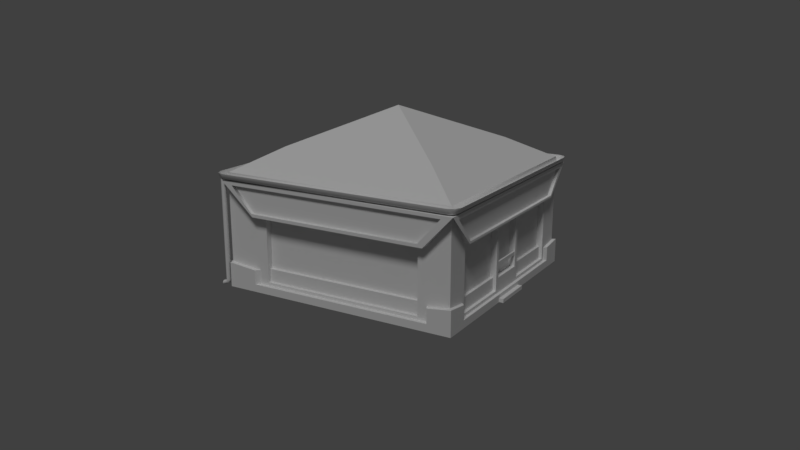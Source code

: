 # Source: Store.blend  (saved by Blender 2.79.0; exported with 4.5.12 LTS)
import bpy
from mathutils import Matrix  # noqa: F401  (used for matrix-valued properties, if any)

bpy.ops.wm.read_factory_settings(use_empty=True)
scene = bpy.context.scene
scene.name = 'Scene'

# ---- collections
col_collection_1 = bpy.data.collections.new('Collection 1'); scene.collection.children.link(col_collection_1)

# ---- materials (node trees are filled in below, after node groups)
mat_matstore1 = bpy.data.materials.new('MATStore1')
mat_matstore1.alpha_threshold = 0.0
mat_matstore1.use_transparent_shadow = False
mat_matstore1.roughness = 0.5

# ---- node groups
ng_auto_smooth = bpy.data.node_groups.new('Auto Smooth', 'GeometryNodeTree')
_s = ng_auto_smooth.interface.new_socket(name='Geometry', in_out='OUTPUT', socket_type='NodeSocketGeometry')
_s = ng_auto_smooth.interface.new_socket(name='Geometry', in_out='INPUT', socket_type='NodeSocketGeometry')
_s = ng_auto_smooth.interface.new_socket(name='Angle', in_out='INPUT', socket_type='NodeSocketFloat')
_s.subtype = 'ANGLE'
_s.min_value = 0.0
_s.max_value = 3.142
ng_auto_smooth.is_modifier = True
_N = ng_auto_smooth.nodes; _L = ng_auto_smooth.links
n0 = _N.new('NodeGroupOutput'); n0.name = 'Group Output'; n0.location = (480, -100)
n1 = _N.new('NodeGroupInput'); n1.name = 'Group Input'; n1.location = (-420, -300)
n2 = _N.new('NodeGroupInput'); n2.name = 'Group Input.001'; n2.location = (-60, -100)
n3 = _N.new('GeometryNodeSetShadeSmooth'); n3.name = 'Set Shade Smooth'; n3.location = (120, -100)
n3.domain = 'EDGE'
n4 = _N.new('GeometryNodeSetShadeSmooth'); n4.name = 'Set Shade Smooth.001'; n4.location = (300, -100)
n5 = _N.new('GeometryNodeInputMeshEdgeAngle'); n5.name = 'Edge Angle'; n5.location = (-420, -220)
n6 = _N.new('GeometryNodeInputEdgeSmooth'); n6.name = 'Is Edge Smooth'; n6.location = (-60, -160)
n7 = _N.new('GeometryNodeInputShadeSmooth'); n7.name = 'Is Face Smooth'; n7.location = (-240, -340)
n8 = _N.new('FunctionNodeBooleanMath'); n8.name = 'Boolean Math'; n8.location = (-60, -220)
n9 = _N.new('FunctionNodeCompare'); n9.name = 'Compare'; n9.location = (-240, -180)
n9.operation = 'LESS_EQUAL'
_L.new(n5.outputs[0], n9.inputs[0])
_L.new(n4.outputs[0], n0.inputs[0])
_L.new(n1.outputs[1], n9.inputs[1])
_L.new(n9.outputs[0], n8.inputs[0])
_L.new(n7.outputs[0], n8.inputs[1])
_L.new(n2.outputs[0], n3.inputs[0])
_L.new(n6.outputs[0], n3.inputs[1])
_L.new(n3.outputs[0], n4.inputs[0])
_L.new(n8.outputs[0], n3.inputs[2])
n0.is_active_output = True

# ---- material node trees

# ---- world
world_world = bpy.data.worlds.new('World'); scene.world = world_world
world_world.color = (0.051, 0.051, 0.051)
world_world.use_sun_shadow = False
world_world.sun_shadow_jitter_overblur = 0.0
world_world.cycles.sampling_method = 'MANUAL'

# ---- cameras
cam_camera = bpy.data.cameras.new('Camera')
cam_camera.clip_end = 100.0
cam_camera.lens = 35.0
cam_camera.sensor_width = 32.0
cam_camera.sensor_height = 18.0
cam_camera.ortho_scale = 7.314
cam_camera.dof.focus_distance = 0.0
cam_camera.dof.aperture_fstop = 128.0

# ---- lights
light_lamp = bpy.data.lights.new('Lamp', 'SUN')
light_lamp.transmission_factor = 0.0
light_lamp.cutoff_distance = 30.0
light_lamp.angle = 0.1993
light_lamp.energy = 1.0
light_lamp.shadow_buffer_clip_start = 1.001
light_lamp.shadow_soft_size = 0.1
light_lamp.shadow_cascade_max_distance = 1000.0

# ---- meshes
me_cube_008 = bpy.data.meshes.new('Cube.008')
me_cube_008.from_pydata([(3.91, 4.609, 2.01), (3.91, -2.878, -1.342), (3.91, -2.878, 2.01), (-3.204, 4.609, 2.01), (-3.204, -2.878, -1.342), (-3.204, -2.878, 2.01), (3.199, 4.609, -1.104), (3.199, 4.609, 1.047), (-2.493, 4.609, 1.047), (-2.493, 4.609, -1.104), (3.91, 3.897, -1.104), (3.91, 3.897, 1.047), (3.91, -1.794, 1.047), (3.91, -1.794, -1.104), (-3.204, -1.794, 1.047), (-3.204, -1.794, -1.104), (-3.204, 3.897, 1.047), (-3.204, 3.897, -1.104), (3.91, -1.794, -0.659), (3.91, 3.897, -0.659), (-2.493, 4.609, -0.659), (3.199, 4.609, -0.659), (-3.204, 4.609, -0.5692), (-3.204, -2.878, -0.5692), (3.91, -2.878, -0.5692), (3.91, 4.609, -0.5692), (-0.2919, 4.609, 1.047), (0.9982, 4.609, 1.047), (0.9982, 4.609, -1.104), (-0.2919, 4.609, -1.104), (-0.2274, 4.609, 0.9492), (0.9337, 4.609, 0.9492), (0.9337, 4.609, -0.6283), (-0.2274, 4.609, -0.6283), (3.104, 4.609, -1.006), (3.104, 4.609, 0.9492), (1.063, 4.609, 0.9492), (1.063, 4.609, -1.006), (-2.398, 4.609, 0.9492), (-2.398, 4.609, -1.006), (-0.3564, 4.609, -1.006), (-0.3564, 4.609, 0.9492), (3.91, 3.613, -1.006), (3.91, 3.613, 0.9492), (3.91, -1.51, 0.9492), (3.91, -1.51, -1.006), (-3.204, -1.51, 0.9492), (-3.204, -1.51, -1.006), (-3.204, 3.613, 0.9492), (-3.204, 3.613, -1.006), (-3.004, -1.51, 0.9492), (-3.004, 3.613, 0.9492), (-2.398, 4.409, 0.9492), (-0.3564, 4.409, 0.9492), (-0.2274, 4.409, 0.9492), (0.9337, 4.409, 0.9492), (0.9337, 4.409, -0.6283), (-0.2274, 4.409, -0.6283), (3.104, 4.409, 0.9492), (1.063, 4.409, 0.9492), (3.71, 3.613, 0.9492), (3.71, -1.51, 0.9492), (-3.204, -1.794, -0.659), (-3.204, 3.897, -0.659), (3.104, 4.609, -0.6015), (-0.2919, 4.609, -0.6104), (-2.398, 4.609, -0.6015), (-0.3564, 4.609, -0.5925), (3.91, 3.613, -0.6015), (3.91, -1.51, -0.6015), (-3.204, -1.51, -0.6015), (-3.204, 3.613, -0.6015), (-3.004, -1.51, -0.6015), (-3.004, 3.613, -0.6015), (-2.398, 4.409, -0.6015), (-0.3564, 4.409, -0.6015), (0.9982, 4.609, -0.6104), (1.063, 4.609, -0.5925), (3.104, 4.409, -0.6015), (1.063, 4.409, -0.6015), (3.71, 3.613, -0.6015), (3.71, -1.51, -0.6015), (1.063, 4.509, 0.9492), (1.063, 4.509, -1.006), (3.104, 4.509, 0.9492), (3.104, 4.509, -1.006), (3.104, 4.509, -0.6015), (1.063, 4.509, -0.6015), (-2.398, 4.509, -1.006), (-0.3564, 4.509, -1.006), (-0.3564, 4.509, 0.9492), (-2.398, 4.509, 0.9492), (-0.3564, 4.509, -0.6015), (-2.398, 4.509, -0.6015), (3.81, -1.51, -1.006), (3.81, -1.51, 0.9492), (3.81, 3.613, 0.9492), (3.81, 3.613, -1.006), (3.81, 3.613, -0.6015), (3.81, -1.51, -0.6015), (-3.104, -1.51, -1.006), (-3.104, 3.613, -1.006), (-3.104, 3.613, 0.9492), (-3.104, -1.51, 0.9492), (-3.104, -1.51, -0.6015), (-3.104, 3.613, -0.6015), (4.19, 4.795, 2.01), (4.19, -2.878, 2.01), (-3.483, -2.878, 2.01), (-3.483, 4.795, 2.01), (1.049, 4.795, 1.047), (3.199, 4.795, 1.047), (-2.493, 4.795, 1.047), (4.19, 3.897, 1.047), (4.19, -1.794, 1.047), (-3.483, -1.794, 1.047), (-3.483, 3.897, 1.047), (-0.3425, 4.795, 1.047), (0.9097, 4.795, 1.112), (3.162, 4.795, 1.112), (3.865, 4.795, 1.882), (-2.456, 4.795, 1.112), (-3.158, 4.795, 1.882), (-0.2034, 4.795, 1.112), (4.19, 4.437, 1.914), (4.19, -2.52, 1.914), (4.19, 3.741, 1.144), (4.19, -1.824, 1.144), (-3.483, -2.52, 1.914), (-3.483, 4.437, 1.914), (-3.483, -1.824, 1.144), (-3.483, 3.741, 1.144), (0.9097, 4.695, 1.112), (3.162, 4.695, 1.112), (3.865, 4.695, 1.882), (-2.456, 4.695, 1.112), (-3.158, 4.695, 1.882), (-0.2034, 4.695, 1.112), (-3.383, -2.52, 1.914), (-3.383, 4.437, 1.914), (-3.383, -1.824, 1.144), (-3.383, 3.741, 1.144), (4.09, 4.437, 1.914), (4.09, -2.52, 1.914), (4.09, 3.741, 1.144), (4.09, -1.824, 1.144), (3.91, 0.8654, 2.01), (-3.204, 0.8654, 2.01), (0.3531, -2.878, 2.01), (0.3531, 4.609, 2.01), (0.4259, 4.795, 2.01), (0.5006, 4.795, 1.882), (0.4615, 4.695, 1.882), (0.2804, 4.795, 2.01), (0.2057, 4.795, 1.882), (0.2448, 4.695, 1.882), (3.91, -1.006, 2.01), (-3.204, 2.737, 2.01), (-1.425, -2.878, 2.01), (2.132, 4.609, 2.01), (3.91, 2.737, 2.01), (-3.204, -1.006, 2.01), (2.132, -2.878, 2.01), (-1.425, 4.609, 2.01), (3.91, -1.006, 2.207), (3.91, -2.878, 2.207), (-3.204, 2.737, 2.207), (-3.204, 4.609, 2.207), (-1.425, -2.878, 2.207), (-3.204, -2.878, 2.207), (2.132, 4.609, 2.207), (3.91, 4.609, 2.207), (3.91, 2.737, 2.207), (3.91, 0.8654, 2.207), (-3.204, -1.006, 2.207), (-3.204, 0.8654, 2.207), (2.132, -2.878, 2.207), (0.3531, -2.878, 2.207), (-1.425, 4.609, 2.207), (0.3531, 4.609, 2.207), (2.718, 3.354, 2.919), (0.3531, 3.354, 2.919), (0.3531, -1.629, 2.916), (2.723, -1.629, 2.916), (-2.017, 0.8654, 2.916), (-2.017, -1.629, 2.916), (-2.011, 3.354, 2.919), (2.723, 0.8654, 2.916), (0.3531, 0.8654, 4.046), (4.212, -2.878, 2.22), (4.17, -2.878, 2.079), (4.068, -2.878, 2.021), (3.967, -2.878, 2.079), (3.925, -2.878, 2.22), (4.212, 4.609, 2.22), (4.17, 4.609, 2.079), (4.068, 4.609, 2.021), (3.967, 4.609, 2.079), (3.925, 4.609, 2.22), (4.128, 4.812, 2.22), (4.098, 4.782, 2.079), (4.026, 4.711, 2.021), (3.954, 4.639, 2.079), (3.925, 4.896, 2.22), (3.925, 4.854, 2.079), (3.925, 4.753, 2.021), (3.925, 4.651, 2.079), (-3.204, 4.896, 2.22), (-3.204, 4.854, 2.079), (-3.204, 4.753, 2.021), (-3.204, 4.651, 2.079), (-3.407, 4.812, 2.22), (-3.378, 4.782, 2.079), (-3.306, 4.711, 2.021), (-3.234, 4.639, 2.079), (-3.492, 4.609, 2.22), (-3.45, 4.609, 2.079), (-3.348, 4.609, 2.021), (-3.246, 4.609, 2.079), (-3.204, 4.609, 2.22), (-3.492, -2.878, 2.22), (-3.45, -2.878, 2.079), (-3.348, -2.878, 2.021), (-3.246, -2.878, 2.079), (4.128, -3.081, 2.22), (4.098, -3.052, 2.079), (4.026, -2.98, 2.021), (3.954, -2.908, 2.079), (3.925, -3.166, 2.22), (3.925, -3.124, 2.079), (3.925, -3.022, 2.021), (3.925, -2.92, 2.079), (-3.407, -3.081, 2.22), (-3.378, -3.052, 2.079), (-3.306, -2.98, 2.021), (-3.234, -2.908, 2.079), (-3.204, -3.166, 2.22), (-3.204, -3.124, 2.079), (-3.204, -3.022, 2.021), (-3.204, -2.92, 2.079), (-3.204, -2.878, 2.22), (-3.315, -3.057, 2.064), (4.026, -3.057, 2.064), (4.08, -3.034, 2.064), (4.102, -2.981, 2.064), (4.08, -2.928, 2.021), (4.026, -2.906, 2.021), (3.973, -2.928, 2.021), (3.951, -2.981, 2.021), (3.973, -3.034, 2.021), (4.08, -3.034, -1.143), (4.026, -3.057, -1.143), (4.102, -2.981, -1.143), (4.08, -2.928, -1.143), (4.026, -2.906, -1.143), (3.973, -2.928, -1.143), (3.951, -2.981, -1.143), (3.973, -3.034, -1.143), (-3.261, -3.034, 2.021), (-3.239, -2.981, 2.021), (-3.261, -2.928, 2.021), (-3.315, -2.906, 2.021), (-3.368, -2.928, 2.021), (-3.39, -2.981, 2.064), (-3.368, -3.034, 2.064), (-3.261, -3.034, -1.143), (-3.315, -3.057, -1.143), (4.08, -3.057, -1.165), (-3.239, -2.981, -1.143), (-3.261, -2.928, -1.143), (-3.315, -2.906, -1.143), (-3.368, -2.928, -1.143), (-3.39, -2.981, -1.143), (-3.368, -3.034, -1.143), (4.08, -3.041, -1.158), (4.026, -3.178, -1.19), (4.102, -3.003, -1.196), (4.08, -2.965, -1.234), (4.026, -2.95, -1.249), (3.973, -2.965, -1.234), (3.951, -3.003, -1.196), (3.973, -3.041, -1.158), (-3.261, -3.041, -1.158), (4.08, -3.178, -1.212), (-3.239, -3.003, -1.196), (-3.261, -2.965, -1.234), (-3.315, -2.95, -1.249), (-3.368, -2.965, -1.234), (-3.39, -3.003, -1.196), (-3.368, -3.041, -1.158), (4.102, -3.057, -1.218), (4.08, -3.057, -1.271), (4.026, -3.057, -1.293), (3.973, -3.057, -1.271), (3.951, -3.057, -1.218), (3.973, -3.057, -1.165), (-3.261, -3.057, -1.165), (-3.239, -3.057, -1.218), (-3.261, -3.057, -1.271), (-3.315, -3.057, -1.293), (-3.368, -3.057, -1.271), (-3.39, -3.057, -1.218), (-3.368, -3.057, -1.165), (4.102, -3.178, -1.265), (4.08, -3.178, -1.319), (4.026, -3.178, -1.341), (3.973, -3.178, -1.319), (3.951, -3.178, -1.265), (3.973, -3.178, -1.212), (-3.261, -3.178, -1.212), (-3.315, -3.178, -1.19), (-3.239, -3.178, -1.265), (-3.261, -3.178, -1.319), (-3.315, -3.178, -1.341), (-3.368, -3.178, -1.319), (-3.39, -3.178, -1.265), (-3.368, -3.178, -1.212), (-0.2274, 4.599, -0.1457), (-0.2274, 4.599, -0.257), (0.9337, 4.599, -0.1457), (0.9337, 4.599, -0.257), (-0.2274, 4.549, -0.1457), (-0.2274, 4.549, -0.257), (0.9337, 4.549, -0.1457), (0.9337, 4.549, -0.257), (4.039, -2.878, -0.5692), (4.039, -2.878, -1.342), (4.039, 4.705, -1.342), (4.039, 3.968, -1.104), (4.039, 3.968, -0.659), (-3.333, -2.878, -0.5692), (-3.333, -2.878, -1.342), (3.302, 4.705, -1.104), (3.302, 4.705, -0.659), (-3.333, 4.705, -0.5692), (-3.333, 4.705, -1.342), (4.039, 4.705, -0.5692), (-2.595, 4.705, -0.659), (-2.595, 4.705, -1.104), (-0.3152, 4.705, -1.104), (4.039, -1.929, -0.659), (4.039, -1.929, -1.104), (-3.333, -1.929, -0.659), (-3.333, -1.929, -1.104), (-3.333, 3.968, -0.659), (-3.333, 3.968, -1.104), (1.021, 4.705, -1.104), (3.91, -2.95, -0.5692), (3.91, -2.95, -1.342), (-3.204, -2.95, -0.5692), (-3.204, -2.95, -1.342), (-0.6346, -2.955, -1.342), (-0.6346, -2.955, -0.2734), (-0.6346, -3.915, -1.342), (-0.6346, -3.915, -0.8032), (-1.74, -2.955, -1.342), (-1.74, -2.955, -0.2734), (-1.74, -3.915, -1.342), (-1.74, -3.915, -0.8032), (-0.6346, -3.243, -0.2734), (-0.6346, -3.243, -1.342), (-1.74, -3.243, -0.2734), (-1.74, -3.243, -1.342), (-0.6887, -3.31, -0.3264), (-0.6887, -3.848, -0.7502), (-1.685, -3.848, -0.7502), (-1.685, -3.31, -0.3264), (-0.7373, -3.345, -0.3357), (-0.7373, -3.83, -0.7182), (-1.637, -3.83, -0.7182), (-1.637, -3.345, -0.3357), (-0.6899, -3.962, -0.8301), (-0.6899, -3.962, -1.315), (-1.684, -3.962, -0.8301), (-1.684, -3.962, -1.315), (-0.6042, -2.993, -1.296), (-0.6042, -2.993, -0.3335), (-0.6042, -3.253, -0.3335), (-0.6042, -3.857, -0.8103), (-0.6042, -3.857, -1.296), (-0.6042, -3.253, -1.296), (-1.77, -3.857, -0.8103), (-1.77, -3.857, -1.296), (-1.77, -3.253, -0.3335), (-1.77, -2.993, -0.3335), (-1.77, -2.993, -1.296), (-1.77, -3.253, -1.296), (-1.058, -3.78, -0.6789), (-1.058, -3.818, -0.7087), (-1.316, -3.818, -0.7087), (-1.316, -3.78, -0.6789), (-1.058, -3.819, -0.6295), (-1.058, -3.857, -0.6594), (-1.316, -3.857, -0.6594), (-1.316, -3.819, -0.6295), (-1.084, -3.803, -0.6889), (-1.29, -3.803, -0.6889), (-1.084, -3.834, -0.6494), (-1.29, -3.834, -0.6494), (-1.883, -2.955, -1.342), (-1.883, -2.955, -0.2734), (-1.883, -3.915, -1.342), (-1.883, -3.915, -0.8032), (-2.988, -2.955, -1.342), (-2.988, -2.955, -0.2734), (-2.988, -3.915, -1.342), (-2.988, -3.915, -0.8032), (-1.883, -3.243, -0.2734), (-1.883, -3.243, -1.342), (-2.988, -3.243, -0.2734), (-2.988, -3.243, -1.342), (-1.938, -3.31, -0.3264), (-1.938, -3.848, -0.7502), (-2.934, -3.848, -0.7502), (-2.934, -3.31, -0.3264), (-1.986, -3.345, -0.3357), (-1.986, -3.83, -0.7182), (-2.886, -3.83, -0.7182), (-2.886, -3.345, -0.3357), (-1.939, -3.962, -0.8301), (-1.939, -3.962, -1.315), (-2.933, -3.962, -0.8301), (-2.933, -3.962, -1.315), (-1.853, -2.993, -1.296), (-1.853, -2.993, -0.3335), (-1.853, -3.253, -0.3335), (-1.853, -3.857, -0.8103), (-1.853, -3.857, -1.296), (-1.853, -3.253, -1.296), (-3.019, -3.857, -0.8103), (-3.019, -3.857, -1.296), (-3.019, -3.253, -0.3335), (-3.019, -2.993, -0.3335), (-3.019, -2.993, -1.296), (-3.019, -3.253, -1.296), (-2.307, -3.78, -0.6789), (-2.307, -3.818, -0.7087), (-2.565, -3.818, -0.7087), (-2.565, -3.78, -0.6789), (-2.307, -3.819, -0.6295), (-2.307, -3.857, -0.6594), (-2.565, -3.857, -0.6594), (-2.565, -3.819, -0.6295), (-2.333, -3.803, -0.6889), (-2.539, -3.803, -0.6889), (-2.333, -3.834, -0.6494), (-2.539, -3.834, -0.6494), (0.3077, -3.34, -1.379), (0.5755, -2.889, 0.8298), (0.3077, -3.37, -1.373), (0.5755, -2.919, 0.8359), (-0.009873, -3.332, -1.342), (0.258, -2.882, 0.8668), (-0.009873, -3.362, -1.336), (0.258, -2.911, 0.8729), (0.9914, -3.34, -1.389), (0.9809, -2.889, 0.836), (0.9907, -3.37, -1.383), (0.9801, -2.919, 0.8421), (0.6718, -3.332, -1.392), (0.6612, -2.882, 0.833), (0.671, -3.362, -1.386), (0.6605, -2.911, 0.839), (-0.0114, -3.34, -1.349), (-0.02195, -2.889, 0.33), (-0.01215, -3.37, -1.345), (-0.02271, -2.919, 0.3346), (-0.331, -3.332, -1.351), (-0.3416, -2.882, 0.3277), (-0.3318, -3.362, -1.347), (-0.3424, -2.911, 0.3323), (1.253, -3.515, -1.368), (-0.4859, -3.525, -1.365), (1.256, -3.514, -1.338), (-0.4825, -3.525, -1.335), (1.253, -3.834, -1.365), (-0.4857, -3.845, -1.361), (1.256, -3.834, -1.335), (-0.4823, -3.845, -1.331), (1.074, -3.674, -1.328), (-0.232, -3.374, -1.325), (1.076, -3.675, -1.298), (-0.2294, -3.374, -1.295), (0.9998, -3.985, -1.325), (-0.3059, -3.685, -1.321), (1.002, -3.986, -1.295), (-0.3033, -3.685, -1.291), (2.871, -3.461, -1.368), (1.173, -3.085, -1.365), (2.874, -3.462, -1.338), (1.177, -3.085, -1.335), (2.8, -3.773, -1.365), (1.102, -3.397, -1.361), (2.803, -3.773, -1.335), (1.106, -3.397, -1.331), (2.005, -3.281, -1.339), (0.6782, -3.463, -1.284), (2.008, -3.281, -1.309), (0.6819, -3.462, -1.254), (2.046, -3.598, -1.337), (0.7193, -3.78, -1.282), (2.05, -3.598, -1.307), (0.723, -3.779, -1.252), (1.021, 4.705, -1.342), (-0.3152, 4.705, -1.342), (-0.3152, 4.839, -1.223), (1.021, 4.705, -1.223), (1.021, 4.839, -1.342), (-0.3152, 4.705, -1.223), (1.021, 4.839, -1.223), (-0.3152, 4.839, -1.342), (3.91, 4.609, -0.5692), (3.91, 4.609, -0.5692), (3.91, 4.609, -0.5692), (3.91, 4.609, 2.01), (3.91, 4.609, 2.01), (3.91, 4.609, 2.01), (3.91, 4.609, 2.01), (3.91, 4.609, 2.01), (3.91, 4.609, 2.01), (3.91, -1.006, 2.01), (3.91, -2.878, 2.01), (3.91, -2.878, 2.01), (3.91, -2.878, 2.01), (3.91, -2.878, 2.01), (3.91, -2.878, -0.5692), (3.91, -2.878, -0.5692), (3.91, -2.878, -0.5692), (3.91, -2.878, -0.5692), (3.91, -2.878, -0.5692), (3.91, -2.878, -1.342), (3.91, 3.897, -1.104), (3.91, 3.897, -1.104), (3.91, 3.897, -0.659), (3.91, 3.897, -0.659), (-3.204, -2.878, -0.5692), (-3.204, -2.878, -0.5692), (-3.204, -2.878, -0.5692), (-3.204, -2.878, -0.5692), (-3.204, -2.878, -0.5692), (-3.204, -2.878, -1.342), (3.199, 4.609, -1.104), (3.199, 4.609, -1.104), (3.199, 4.609, -0.659), (3.199, 4.609, -0.659), (-3.204, 2.737, 2.01), (-3.204, 4.609, 2.01), (-3.204, 4.609, 2.01), (-3.204, 4.609, 2.01), (-3.204, 4.609, 2.01), (-3.204, 4.609, 2.01), (-3.204, 4.609, 2.01), (-3.204, 4.609, 2.01), (-3.204, -2.878, 2.01), (-3.204, -2.878, 2.01), (-3.204, -2.878, 2.01), (-3.204, -2.878, 2.01), (3.302, 4.705, -1.104), (3.302, 4.705, -1.104), (-2.493, 4.609, -0.659), (-2.493, 4.609, -0.659), (-2.493, 4.609, -1.104), (-2.493, 4.609, -1.104), (0.9982, 4.609, 1.047), (3.199, 4.609, 1.047), (-0.2919, 4.609, -1.104), (-2.493, 4.609, 1.047), (-3.333, -2.878, -0.5692), (-3.333, -2.878, -0.5692), (-3.204, -1.794, -0.659), (-3.204, -1.794, -0.659), (-3.333, -1.929, -0.659), (-3.333, -1.929, -0.659), (3.91, 3.897, 1.047), (3.91, -1.794, 1.047), (3.91, -1.794, -0.659), (3.91, -1.794, -0.659), (3.91, -1.794, -1.104), (3.91, -1.794, -1.104), (-3.333, -1.929, -1.104), (-3.333, -1.929, -1.104), (-3.204, -1.794, -1.104), (-3.204, -1.794, -1.104), (-3.204, 3.897, -1.104), (-3.204, 3.897, -1.104), (-3.333, 3.968, -1.104), (-3.333, 3.968, -1.104), (-3.204, -1.794, 1.047), (-3.204, 3.897, 1.047), (-3.204, 3.897, -0.659), (-3.204, 3.897, -0.659), (4.039, 3.968, -1.104), (4.039, 3.968, -1.104), (4.039, -1.929, -1.104), (4.039, -1.929, -1.104), (-1.425, -2.878, 2.01), (-3.204, 4.609, -0.5692), (-3.204, 4.609, -0.5692), (-3.204, 4.609, -0.5692), (2.132, 4.609, 2.01), (-0.2919, 4.609, 1.047), (0.9982, 4.609, -1.104), (-2.398, 4.609, 0.9492), (-2.398, 4.609, 0.9492), (-2.398, 4.609, -0.6015), (3.104, 4.609, -1.006), (3.104, 4.609, -1.006), (3.104, 4.609, -0.6015), (-0.3564, 4.609, 0.9492), (-0.3564, 4.609, 0.9492), (-0.3564, 4.609, -0.5925), (-0.2274, 4.609, 0.9492), (-0.2274, 4.609, 0.9492), (0.9337, 4.609, 0.9492), (0.9337, 4.609, 0.9492), (0.9337, 4.609, -0.6283), (0.9337, 4.609, -0.6283), (-0.2274, 4.609, -0.6283), (-0.2274, 4.609, -0.6283), (3.104, 4.609, 0.9492), (3.104, 4.609, 0.9492), (1.063, 4.609, 0.9492), (1.063, 4.609, 0.9492), (1.063, 4.609, -1.006), (1.063, 4.609, -1.006), (1.063, 4.609, -0.5925), (-2.398, 4.609, -1.006), (-2.398, 4.609, -1.006), (-0.3564, 4.609, -1.006), (-0.3564, 4.609, -1.006), (3.91, 3.613, -0.6015), (3.91, 3.613, 0.9492), (3.91, 3.613, 0.9492), (3.91, -1.51, 0.9492), (3.91, -1.51, 0.9492), (3.91, -1.51, -0.6015), (3.91, -1.51, -1.006), (3.91, -1.51, -1.006), (3.91, 3.613, -1.006), (3.91, 3.613, -1.006), (-3.204, -1.51, -0.6015), (-3.204, -1.51, -1.006), (-3.204, -1.51, -1.006), (-3.204, -1.51, 0.9492), (-3.204, -1.51, 0.9492), (-3.204, 3.613, 0.9492), (-3.204, 3.613, 0.9492), (-3.204, 3.613, -0.6015), (-3.204, 3.613, -1.006), (-3.204, 3.613, -1.006), (-3.004, -1.51, 0.9492), (-3.004, -1.51, 0.9492), (-3.004, 3.613, 0.9492), (-3.004, 3.613, 0.9492), (-3.104, 3.613, -1.006), (-3.104, 3.613, -1.006), (-3.104, 3.613, 0.9492), (-3.104, -1.51, 0.9492), (-2.398, 4.409, 0.9492), (-2.398, 4.409, 0.9492), (-0.3564, 4.409, 0.9492), (-0.3564, 4.409, 0.9492), (-0.3564, 4.509, -1.006), (-0.3564, 4.509, -1.006), (-0.3564, 4.509, 0.9492), (-0.3564, 4.509, 0.9492), (-0.3564, 4.509, 0.9492), (-2.398, 4.509, 0.9492), (-2.398, 4.509, 0.9492), (-2.398, 4.509, 0.9492), (-0.2274, 4.409, 0.9492), (-0.2274, 4.409, 0.9492), (0.9337, 4.409, 0.9492), (0.9337, 4.409, 0.9492), (0.9337, 4.409, -0.6283), (0.9337, 4.409, -0.6283), (-0.2274, 4.409, -0.6283), (-0.2274, 4.409, -0.6283), (3.104, 4.409, -0.6015), (3.104, 4.409, -0.6015), (3.104, 4.409, 0.9492), (3.104, 4.409, 0.9492), (1.063, 4.409, 0.9492), (1.063, 4.409, 0.9492), (1.063, 4.509, 0.9492), (1.063, 4.509, 0.9492), (1.063, 4.509, 0.9492), (1.063, 4.509, -1.006), (1.063, 4.509, -1.006), (3.104, 4.509, 0.9492), (3.104, 4.509, 0.9492), (3.104, 4.509, 0.9492), (3.104, 4.509, -1.006), (3.104, 4.509, -1.006), (3.71, 3.613, -0.6015), (3.71, 3.613, -0.6015), (3.71, 3.613, 0.9492), (3.71, 3.613, 0.9492), (3.71, -1.51, 0.9492), (3.71, -1.51, 0.9492), (3.81, -1.51, 0.9492), (3.81, 3.613, 0.9492), (3.81, 3.613, -1.006), (3.81, 3.613, -1.006), (-3.004, -1.51, -0.6015), (-3.004, -1.51, -0.6015), (-3.004, 3.613, -0.6015), (-3.004, 3.613, -0.6015), (-2.398, 4.409, -0.6015), (-2.398, 4.409, -0.6015), (-0.3564, 4.409, -0.6015), (-0.3564, 4.409, -0.6015), (1.063, 4.409, -0.6015), (1.063, 4.409, -0.6015), (3.71, -1.51, -0.6015), (3.71, -1.51, -0.6015), (3.81, 3.613, -0.6015), (3.81, 3.613, -0.6015), (3.104, 4.509, -0.6015), (3.104, 4.509, -0.6015), (3.104, 4.509, -0.6015), (-0.3564, 4.509, -0.6015), (-0.3564, 4.509, -0.6015), (-0.3564, 4.509, -0.6015), (-2.398, 4.509, -0.6015), (-2.398, 4.509, -0.6015), (-2.398, 4.509, -0.6015), (-3.104, -1.51, -0.6015), (-3.104, -1.51, -0.6015), (-3.104, 3.613, -0.6015), (-3.104, 3.613, -0.6015), (3.81, -1.51, -0.6015), (3.81, -1.51, -0.6015), (1.063, 4.509, -0.6015), (1.063, 4.509, -0.6015), (1.063, 4.509, -0.6015), (-2.398, 4.509, -1.006), (-2.398, 4.509, -1.006), (3.81, -1.51, -1.006), (3.81, -1.51, -1.006), (-3.104, -1.51, -1.006), (-3.104, -1.51, -1.006), (4.19, 4.795, 2.01), (4.19, 4.795, 2.01), (4.19, 4.795, 2.01), (4.19, 4.795, 2.01), (4.19, 4.795, 2.01), (4.19, -2.878, 2.01), (-3.483, -2.878, 2.01), (-3.483, 4.795, 2.01), (-3.483, 4.795, 2.01), (-3.483, 4.795, 2.01), (-3.483, 4.795, 2.01), (-3.483, 4.795, 2.01), (1.049, 4.795, 1.047), (3.199, 4.795, 1.047), (-2.493, 4.795, 1.047), (4.19, 3.897, 1.047), (4.19, -1.794, 1.047), (-3.483, -1.794, 1.047), (-3.483, 3.897, 1.047), (0.4259, 4.795, 2.01), (-0.3425, 4.795, 1.047), (0.9097, 4.795, 1.112), (3.162, 4.795, 1.112), (3.865, 4.795, 1.882), (-2.456, 4.795, 1.112), (-3.158, 4.795, 1.882), (0.5006, 4.795, 1.882), (-0.2034, 4.795, 1.112), (4.19, 4.437, 1.914), (4.19, -2.52, 1.914), (4.19, 3.741, 1.144), (4.19, -1.824, 1.144), (-3.483, -2.52, 1.914), (-3.483, 4.437, 1.914), (-3.483, -1.824, 1.144), (-3.483, 3.741, 1.144), (0.9097, 4.695, 1.112), (3.162, 4.695, 1.112), (3.865, 4.695, 1.882), (-2.456, 4.695, 1.112), (-3.158, 4.695, 1.882), (0.4615, 4.695, 1.882), (-0.2034, 4.695, 1.112), (-3.383, -2.52, 1.914), (-3.383, 4.437, 1.914), (-3.383, -1.824, 1.144), (-3.383, 3.741, 1.144), (4.09, 4.437, 1.914), (4.09, -2.52, 1.914), (4.09, 3.741, 1.144), (4.09, -1.824, 1.144), (3.91, 2.737, 2.01), (3.91, 0.8654, 2.01), (-3.204, -1.006, 2.01), (-3.204, 0.8654, 2.01), (2.132, -2.878, 2.01), (0.3531, -2.878, 2.01), (-1.425, 4.609, 2.01), (0.3531, 4.609, 2.01), (0.2804, 4.795, 2.01), (0.2057, 4.795, 1.882), (0.2448, 4.695, 1.882), (3.91, -2.878, 2.207), (3.91, -2.878, 2.207), (3.91, -2.878, 2.207), (-3.204, -2.878, 2.207), (-3.204, -2.878, 2.207), (-3.204, -2.878, 2.207), (-3.204, 4.609, 2.207), (-3.204, 4.609, 2.207), (-3.204, 4.609, 2.207), (3.91, -1.006, 2.207), (-3.204, 2.737, 2.207), (-1.425, -2.878, 2.207), (2.132, 4.609, 2.207), (3.91, 4.609, 2.207), (3.91, 4.609, 2.207), (3.91, 2.737, 2.207), (3.91, 0.8654, 2.207), (-3.204, -1.006, 2.207), (-3.204, 0.8654, 2.207), (2.132, -2.878, 2.207), (0.3531, -2.878, 2.207), (-1.425, 4.609, 2.207), (0.3531, 4.609, 2.207), (0.3531, 0.8654, 4.046), (0.3531, 0.8654, 4.046), (0.3531, 0.8654, 4.046), (2.718, 3.354, 2.919), (-2.011, 3.354, 2.919), (-2.017, -1.629, 2.916), (2.723, -1.629, 2.916), (-0.2274, 4.599, -0.1457), (-0.2274, 4.599, -0.1457), (-0.2274, 4.599, -0.257), (-0.2274, 4.599, -0.257), (0.9337, 4.599, -0.1457), (0.9337, 4.599, -0.1457), (0.9337, 4.599, -0.257), (0.9337, 4.599, -0.257), (-0.2274, 4.549, -0.1457), (-0.2274, 4.549, -0.1457), (-0.2274, 4.549, -0.257), (-0.2274, 4.549, -0.257), (0.9337, 4.549, -0.1457), (0.9337, 4.549, -0.1457), (0.9337, 4.549, -0.257), (0.9337, 4.549, -0.257), (4.039, -2.878, -0.5692), (4.039, -2.878, -0.5692), (4.039, -2.878, -1.342), (4.039, 4.705, -1.342), (4.039, 3.968, -0.659), (4.039, 3.968, -0.659), (-3.333, -2.878, -1.342), (3.302, 4.705, -0.659), (3.302, 4.705, -0.659), (-3.333, 4.705, -0.5692), (-3.333, 4.705, -0.5692), (-3.333, 4.705, -0.5692), (-3.333, 4.705, -1.342), (4.039, 4.705, -0.5692), (4.039, 4.705, -0.5692), (4.039, 4.705, -0.5692), (-2.595, 4.705, -0.659), (-2.595, 4.705, -0.659), (-2.595, 4.705, -1.104), (-2.595, 4.705, -1.104), (-0.3152, 4.705, -1.104), (4.039, -1.929, -0.659), (4.039, -1.929, -0.659), (-3.333, 3.968, -0.659), (-3.333, 3.968, -0.659), (-0.3152, 4.705, -1.342), (1.021, 4.705, -1.104), (1.021, 4.839, -1.342), (-0.3152, 4.839, -1.342), (3.91, -2.95, -0.5692), (3.91, -2.95, -0.5692), (3.91, -2.95, -1.342), (-3.204, -2.95, -0.5692), (-3.204, -2.95, -0.5692), (-3.204, -2.95, -1.342), (-0.6346, -2.955, -1.342), (-0.6346, -2.955, -0.2734), (-0.6346, -2.955, -0.2734), (-0.6346, -3.243, -0.2734), (-0.6346, -3.243, -0.2734), (-0.6346, -3.915, -0.8032), (-0.6346, -3.915, -0.8032), (-0.6346, -3.915, -1.342), (-1.74, -3.915, -0.8032), (-1.74, -3.915, -0.8032), (-1.74, -3.915, -1.342), (-1.74, -3.243, -0.2734), (-1.74, -3.243, -0.2734), (-1.74, -2.955, -0.2734), (-1.74, -2.955, -0.2734), (-1.74, -2.955, -1.342), (-0.6887, -3.31, -0.3264), (-0.6887, -3.848, -0.7502), (-1.685, -3.848, -0.7502), (-1.685, -3.31, -0.3264), (-0.6899, -3.962, -0.8301), (-0.6899, -3.962, -1.315), (-1.684, -3.962, -0.8301), (-1.684, -3.962, -1.315), (-0.6042, -2.993, -1.296), (-0.6042, -2.993, -0.3335), (-0.6042, -3.253, -0.3335), (-0.6042, -3.857, -0.8103), (-0.6042, -3.857, -1.296), (-0.6042, -3.253, -1.296), (-1.77, -3.857, -0.8103), (-1.77, -3.857, -1.296), (-1.77, -3.253, -0.3335), (-1.77, -2.993, -0.3335), (-1.77, -2.993, -1.296), (-1.77, -3.253, -1.296), (-1.058, -3.78, -0.6789), (-1.058, -3.78, -0.6789), (-1.058, -3.818, -0.7087), (-1.058, -3.818, -0.7087), (-1.316, -3.818, -0.7087), (-1.316, -3.818, -0.7087), (-1.316, -3.78, -0.6789), (-1.316, -3.78, -0.6789), (-1.058, -3.857, -0.6594), (-1.058, -3.857, -0.6594), (-1.316, -3.857, -0.6594), (-1.316, -3.857, -0.6594), (-1.316, -3.819, -0.6295), (-1.316, -3.819, -0.6295), (-1.058, -3.819, -0.6295), (-1.058, -3.819, -0.6295), (-1.084, -3.803, -0.6889), (-1.084, -3.834, -0.6494), (-1.29, -3.834, -0.6494), (-1.29, -3.803, -0.6889), (-1.883, -2.955, -1.342), (-1.883, -2.955, -0.2734), (-1.883, -2.955, -0.2734), (-1.883, -3.243, -0.2734), (-1.883, -3.243, -0.2734), (-1.883, -3.915, -0.8032), (-1.883, -3.915, -0.8032), (-1.883, -3.915, -1.342), (-2.988, -3.915, -0.8032), (-2.988, -3.915, -0.8032), (-2.988, -3.915, -1.342), (-2.988, -3.243, -0.2734), (-2.988, -3.243, -0.2734), (-2.988, -2.955, -0.2734), (-2.988, -2.955, -0.2734), (-2.988, -2.955, -1.342), (-1.938, -3.31, -0.3264), (-1.938, -3.848, -0.7502), (-2.934, -3.848, -0.7502), (-2.934, -3.31, -0.3264), (-1.939, -3.962, -0.8301), (-1.939, -3.962, -1.315), (-2.933, -3.962, -0.8301), (-2.933, -3.962, -1.315), (-1.853, -2.993, -1.296), (-1.853, -2.993, -0.3335), (-1.853, -3.253, -0.3335), (-1.853, -3.857, -0.8103), (-1.853, -3.857, -1.296), (-1.853, -3.253, -1.296), (-3.019, -3.857, -0.8103), (-3.019, -3.857, -1.296), (-3.019, -3.253, -0.3335), (-3.019, -2.993, -0.3335), (-3.019, -2.993, -1.296), (-3.019, -3.253, -1.296), (-2.307, -3.78, -0.6789), (-2.307, -3.78, -0.6789), (-2.307, -3.818, -0.7087), (-2.307, -3.818, -0.7087), (-2.565, -3.818, -0.7087), (-2.565, -3.818, -0.7087), (-2.565, -3.78, -0.6789), (-2.565, -3.78, -0.6789), (-2.307, -3.857, -0.6594), (-2.307, -3.857, -0.6594), (-2.565, -3.857, -0.6594), (-2.565, -3.857, -0.6594), (-2.565, -3.819, -0.6295), (-2.565, -3.819, -0.6295), (-2.307, -3.819, -0.6295), (-2.307, -3.819, -0.6295), (-2.333, -3.803, -0.6889), (-2.333, -3.834, -0.6494), (-2.539, -3.834, -0.6494), (-2.539, -3.803, -0.6889), (0.3077, -3.34, -1.379), (0.3077, -3.34, -1.379), (0.5755, -2.889, 0.8298), (0.5755, -2.889, 0.8298), (0.5755, -2.919, 0.8359), (0.5755, -2.919, 0.8359), (0.3077, -3.37, -1.373), (0.3077, -3.37, -1.373), (0.258, -2.911, 0.8729), (0.258, -2.911, 0.8729), (-0.009873, -3.362, -1.336), (-0.009873, -3.362, -1.336), (0.258, -2.882, 0.8668), (0.258, -2.882, 0.8668), (-0.009873, -3.332, -1.342), (-0.009873, -3.332, -1.342), (0.9914, -3.34, -1.389), (0.9914, -3.34, -1.389), (0.9809, -2.889, 0.836), (0.9809, -2.889, 0.836), (0.9801, -2.919, 0.8421), (0.9801, -2.919, 0.8421), (0.9907, -3.37, -1.383), (0.9907, -3.37, -1.383), (0.6605, -2.911, 0.839), (0.6605, -2.911, 0.839), (0.671, -3.362, -1.386), (0.671, -3.362, -1.386), (0.6612, -2.882, 0.833), (0.6612, -2.882, 0.833), (0.6718, -3.332, -1.392), (0.6718, -3.332, -1.392), (-0.0114, -3.34, -1.349), (-0.0114, -3.34, -1.349), (-0.02195, -2.889, 0.33), (-0.02195, -2.889, 0.33), (-0.02271, -2.919, 0.3346), (-0.02271, -2.919, 0.3346), (-0.01215, -3.37, -1.345), (-0.01215, -3.37, -1.345), (-0.3424, -2.911, 0.3323), (-0.3424, -2.911, 0.3323), (-0.3318, -3.362, -1.347), (-0.3318, -3.362, -1.347), (-0.3416, -2.882, 0.3277), (-0.3416, -2.882, 0.3277), (-0.331, -3.332, -1.351), (-0.331, -3.332, -1.351), (1.253, -3.515, -1.368), (1.253, -3.515, -1.368), (-0.4859, -3.525, -1.365), (-0.4859, -3.525, -1.365), (-0.4825, -3.525, -1.335), (-0.4825, -3.525, -1.335), (1.256, -3.514, -1.338), (1.256, -3.514, -1.338), (-0.4823, -3.845, -1.331), (-0.4823, -3.845, -1.331), (1.256, -3.834, -1.335), (1.256, -3.834, -1.335), (-0.4857, -3.845, -1.361), (-0.4857, -3.845, -1.361), (1.253, -3.834, -1.365), (1.253, -3.834, -1.365), (1.074, -3.674, -1.328), (1.074, -3.674, -1.328), (-0.232, -3.374, -1.325), (-0.232, -3.374, -1.325), (-0.2294, -3.374, -1.295), (-0.2294, -3.374, -1.295), (1.076, -3.675, -1.298), (1.076, -3.675, -1.298), (-0.3033, -3.685, -1.291), (-0.3033, -3.685, -1.291), (1.002, -3.986, -1.295), (1.002, -3.986, -1.295), (-0.3059, -3.685, -1.321), (-0.3059, -3.685, -1.321), (0.9998, -3.985, -1.325), (0.9998, -3.985, -1.325), (2.871, -3.461, -1.368), (2.871, -3.461, -1.368), (1.173, -3.085, -1.365), (1.173, -3.085, -1.365), (1.177, -3.085, -1.335), (1.177, -3.085, -1.335), (2.874, -3.462, -1.338), (2.874, -3.462, -1.338), (1.106, -3.397, -1.331), (1.106, -3.397, -1.331), (2.803, -3.773, -1.335), (2.803, -3.773, -1.335), (1.102, -3.397, -1.361), (1.102, -3.397, -1.361), (2.8, -3.773, -1.365), (2.8, -3.773, -1.365), (2.005, -3.281, -1.339), (2.005, -3.281, -1.339), (0.6782, -3.463, -1.284), (0.6782, -3.463, -1.284), (0.6819, -3.462, -1.254), (0.6819, -3.462, -1.254), (2.008, -3.281, -1.309), (2.008, -3.281, -1.309), (0.723, -3.779, -1.252), (0.723, -3.779, -1.252), (2.05, -3.598, -1.307), (2.05, -3.598, -1.307), (0.7193, -3.78, -1.282), (0.7193, -3.78, -1.282), (2.046, -3.598, -1.337), (2.046, -3.598, -1.337), (1.021, 4.705, -1.342), (1.021, 4.705, -1.223), (1.021, 4.705, -1.223), (-0.3152, 4.839, -1.223), (-0.3152, 4.839, -1.223), (-0.3152, 4.705, -1.223), (-0.3152, 4.705, -1.223), (1.021, 4.839, -1.223), (1.021, 4.839, -1.223)], [], [(29, 601, 876, 870), (696, 698, 714, 694), (682, 680, 678, 712), (65, 565, 628, 67), (625, 733, 687, 624), (596, 547, 566, 559), (512, 534, 855, 864), (575, 577, 636, 635), (515, 7, 755, 743), (525, 530, 852, 850), (511, 514, 573, 533), (584, 582, 641, 648), (517, 793, 794, 520, 521, 747, 742), (536, 553, 587, 570), (601, 542, 557, 876), (656, 729, 706, 653), (566, 600, 608, 602), (76, 563, 621, 77), (658, 660, 710, 708), (664, 722, 711, 661), (27, 26, 762, 754), (674, 676, 670, 672), (535, 540, 884, 882), (689, 718, 679, 681), (76, 28, 615), (28, 565, 617, 615), (600, 563, 613, 611), (616, 675, 848, 840), (734, 684, 683, 713), (563, 564, 619, 621), (543, 541, 605, 607), (541, 28, 623, 605), (65, 600, 611, 617), (565, 561, 626, 628), (559, 566, 602, 604), (533, 573, 631, 630), (577, 531, 638, 636), (573, 574, 633, 631), (587, 588, 645, 643), (589, 584, 648, 647), (570, 587, 643, 640), (103, 102, 652, 650), (727, 657, 651, 704), (668, 666, 53, 659), (724, 669, 52, 709), (612, 614, 673, 671), (32, 618, 677, 56), (686, 691, 58, 59), (663, 737, 726, 723), (716, 701, 697, 695), (75, 92, 93, 74), (96, 95, 699, 60), (735, 720, 693, 688), (50, 51, 707, 705), (582, 570, 640, 641), (588, 589, 647, 645), (531, 533, 630, 638), (700, 731, 715, 61), (561, 559, 604, 626), (564, 543, 607, 619), (78, 86, 87, 79), (565, 65, 617), (523, 797, 798, 595, 554, 538, 526), (600, 65, 67, 608), (537, 569, 571, 567), (581, 583, 585, 579), (522, 527, 575, 574), (574, 575, 635, 633), (519, 513, 543, 564), (532, 578, 593, 591), (609, 610, 721, 665), (548, 597, 589, 588), (610, 629, 662, 721), (64, 606, 692, 719), (34, 37, 83, 85), (622, 620, 690, 685), (563, 76, 615, 613), (35, 64, 719, 84), (36, 82, 733, 625), (66, 603, 667, 725), (38, 41, 90, 91), (40, 627, 736, 89), (28, 76, 77, 623), (39, 66, 725, 88), (634, 69, 731, 700), (632, 44, 95, 96), (637, 639, 702, 738), (68, 43, 701, 716), (69, 45, 739, 731), (42, 68, 716, 703), (642, 70, 727, 740), (70, 644, 657, 727), (71, 649, 654, 729), (46, 646, 102, 103), (49, 47, 741, 655), (48, 71, 729, 656), (72, 73, 730, 728), (104, 105, 101, 100), (80, 81, 732, 717), (94, 97, 98, 99), (106, 107, 771, 770), (751, 116, 777, 775), (756, 750, 767, 766), (8, 552, 753, 112), (3, 16, 760, 109), (521, 12, 758, 747), (800, 599, 516, 745, 761), (11, 0, 744, 757), (14, 555, 748, 759), (12, 11, 757, 758), (7, 27, 754, 755), (16, 14, 759, 760), (555, 795, 796, 545, 546, 749, 748), (26, 8, 112, 762), (764, 763, 778, 779), (110, 117, 769, 118), (111, 110, 118, 119), (150, 746, 765, 768), (746, 111, 119, 765), (117, 756, 766, 769), (125, 127, 145, 143), (113, 106, 770, 772), (114, 113, 772, 773), (107, 114, 773, 771), (129, 131, 141, 139), (108, 751, 775, 774), (115, 108, 774, 776), (116, 115, 776, 777), (783, 780, 133, 132), (763, 123, 784, 778), (151, 120, 134, 152), (120, 764, 779, 134), (123, 121, 781, 784), (121, 122, 782, 781), (785, 786, 788, 787), (128, 129, 139, 138), (130, 128, 138, 140), (131, 130, 140, 141), (789, 790, 792, 791), (124, 125, 143, 142), (126, 124, 142, 144), (127, 126, 144, 145), (33, 30, 834, 836), (802, 151, 152, 803), (801, 150, 768, 154), (800, 761, 153), (155, 783, 132, 137), (122, 802, 803, 782), (750, 801, 154, 767), (549, 799, 800, 153, 752), (136, 155, 137, 135), (148, 162, 823, 824), (162, 524, 804, 823), (147, 161, 821, 822), (161, 556, 807, 821), (146, 160, 819, 820), (160, 518, 817, 819), (518, 159, 816, 817), (159, 149, 826, 816), (158, 148, 824, 815), (157, 147, 822, 814), (2, 156, 813, 805), (156, 146, 820, 813), (5, 158, 815, 808), (149, 163, 825, 826), (163, 550, 810, 825), (551, 157, 814, 811), (175, 184, 831, 812, 166), (187, 828, 183), (832, 829, 184), (179, 181, 830, 818, 170), (187, 180, 828), (177, 176, 806, 833, 182), (809, 168, 177, 182, 185), (181, 179, 178, 167, 186), (175, 174, 169, 832, 184), (187, 183, 165, 164, 173), (182, 188, 185), (184, 829, 831), (187, 173, 172, 171, 180), (181, 186, 827), (833, 188, 182), (181, 827, 830), (192, 193, 198, 197), (190, 191, 196, 195), (191, 192, 197, 196), (189, 190, 195, 194), (196, 197, 202, 201), (194, 195, 200, 199), (197, 198, 202), (195, 196, 201, 200), (201, 202, 206, 205), (199, 200, 204, 203), (202, 198, 206), (200, 201, 205, 204), (205, 206, 210, 209), (203, 204, 208, 207), (206, 198, 219, 210), (204, 205, 209, 208), (209, 210, 214, 213), (207, 208, 212, 211), (210, 219, 214), (208, 209, 213, 212), (213, 214, 218, 217), (211, 212, 216, 215), (214, 219, 218), (212, 213, 217, 216), (216, 217, 222, 221), (217, 218, 223, 222), (215, 216, 221, 220), (218, 219, 240, 223), (192, 191, 226, 227), (190, 189, 224, 225), (193, 192, 227), (191, 190, 225, 226), (193, 227, 231), (226, 225, 229, 230), (227, 226, 230, 231), (225, 224, 228, 229), (223, 240, 235), (221, 222, 234, 233), (222, 223, 235, 234), (220, 221, 233, 232), (235, 240, 239), (233, 234, 238, 237), (234, 235, 239, 238), (232, 233, 237, 236), (231, 239, 240, 193), (230, 238, 239, 231), (229, 237, 238, 230), (228, 236, 237, 229), (256, 257, 281, 280), (271, 272, 288, 287), (252, 253, 277, 276), (265, 268, 284, 282), (255, 256, 280, 279), (270, 271, 287, 286), (250, 252, 276, 274), (273, 266, 289), (266, 265, 282), (254, 255, 279, 278), (269, 270, 286, 285), (257, 251, 281), (251, 250, 274), (272, 273, 289, 288), (253, 254, 278, 277), (268, 269, 285, 284), (244, 245, 253, 252), (243, 244, 252, 250), (249, 242, 251, 257), (248, 249, 257, 256), (247, 248, 256, 255), (242, 243, 250, 251), (246, 247, 255, 254), (245, 246, 254, 253), (259, 260, 269, 268), (258, 259, 268, 265), (264, 241, 266, 273), (263, 264, 273, 272), (262, 263, 272, 271), (241, 258, 265, 266), (261, 262, 271, 270), (260, 261, 270, 269), (278, 279, 293, 292), (289, 266, 302), (266, 282, 296), (285, 286, 299, 298), (281, 251, 295), (251, 274, 267), (277, 278, 292, 291), (288, 289, 302, 301), (284, 285, 298, 297), (280, 281, 295, 294), (276, 277, 291, 290), (287, 288, 301, 300), (282, 284, 297, 296), (279, 280, 294, 293), (274, 276, 290, 267), (286, 287, 300, 299), (295, 251, 275, 308), (251, 267, 283, 275), (291, 292, 305, 304), (301, 302, 316, 315), (297, 298, 312, 311), (294, 295, 308, 307), (290, 291, 304, 303), (300, 301, 315, 314), (296, 297, 311, 309), (293, 294, 307, 306), (267, 290, 303, 283), (299, 300, 314, 313), (292, 293, 306, 305), (302, 266, 310, 316), (266, 296, 309, 310), (298, 299, 313, 312), (843, 845, 849, 847), (54, 57, 844, 842), (57, 33, 836, 844), (31, 616, 840, 838), (675, 55, 846, 848), (55, 31, 838, 846), (30, 54, 842, 834), (835, 321, 323, 839), (322, 837, 841, 324), (318, 317, 319, 320), (326, 853, 592, 594), (859, 862, 586, 873), (863, 327, 558, 857), (851, 326, 594, 871), (862, 856, 580, 586), (327, 1109, 1110, 346, 558), (856, 568, 572, 580), (853, 336, 854, 592), (335, 860, 866, 868), (576, 24, 325, 872), (19, 10, 328, 329), (4, 23, 330, 331), (544, 25, 865, 858), (560, 562, 338, 867), (62, 15, 343, 342), (6, 21, 333, 332), (598, 20, 337, 861), (13, 18, 340, 341), (590, 22, 334, 874), (9, 29, 870, 869), (17, 63, 344, 345), (879, 883, 350, 881), (1, 528, 880, 348), (529, 539, 349, 347), (900, 362, 386, 919), (895, 892, 372, 374), (899, 900, 919, 384), (356, 886, 885, 355), (893, 354, 902, 903), (898, 896, 889, 887), (888, 890, 912, 911), (358, 897, 917, 915), (904, 365, 369, 370), (359, 361, 366, 901), (361, 893, 903, 366), (354, 359, 901, 902), (367, 370, 928, 921), (364, 363, 367, 368), (363, 904, 370, 367), (365, 364, 368, 369), (905, 907, 908, 906), (891, 894, 373, 371), (892, 891, 371, 372), (894, 895, 374, 373), (377, 378, 913, 914), (383, 918, 385, 920), (381, 383, 920, 916), (910, 377, 914, 909), (357, 358, 915, 382), (352, 888, 911, 376), (890, 353, 379, 912), (362, 357, 382, 386), (353, 360, 380, 379), (360, 351, 375, 380), (351, 352, 376, 375), (897, 899, 384, 917), (927, 926, 931, 933), (369, 368, 923, 925), (370, 369, 925, 928), (368, 367, 921, 923), (933, 931, 929, 935), (924, 922, 935, 929), (921, 928, 940, 937), (936, 387, 395, 397), (932, 389, 396, 398), (925, 923, 937, 940), (388, 930, 397, 395), (390, 934, 398, 396), (394, 391, 938, 939), (392, 393, 939, 938), (956, 410, 434, 975), (951, 948, 420, 422), (955, 956, 975, 432), (404, 942, 941, 403), (949, 402, 958, 959), (954, 952, 945, 943), (944, 946, 968, 967), (406, 953, 973, 971), (960, 413, 417, 418), (407, 409, 414, 957), (409, 949, 959, 414), (402, 407, 957, 958), (415, 418, 984, 977), (412, 411, 415, 416), (411, 960, 418, 415), (413, 412, 416, 417), (961, 963, 964, 962), (947, 950, 421, 419), (948, 947, 419, 420), (950, 951, 422, 421), (425, 426, 969, 970), (431, 974, 433, 976), (429, 431, 976, 972), (966, 425, 970, 965), (405, 406, 971, 430), (400, 944, 967, 424), (946, 401, 427, 968), (410, 405, 430, 434), (401, 408, 428, 427), (408, 399, 423, 428), (399, 400, 424, 423), (953, 955, 432, 973), (983, 982, 987, 989), (417, 416, 979, 981), (418, 417, 981, 984), (416, 415, 977, 979), (989, 987, 985, 991), (980, 978, 991, 985), (977, 984, 996, 993), (992, 435, 443, 445), (988, 437, 444, 446), (981, 979, 993, 996), (436, 986, 445, 443), (438, 990, 446, 444), (442, 439, 994, 995), (440, 441, 995, 994), (999, 1001, 1003, 997), (1002, 1005, 1007, 1004), (1006, 1009, 1011, 1008), (1010, 1000, 998, 1012), (447, 449, 453, 451), (452, 454, 450, 448), (1015, 1017, 1019, 1013), (1018, 1021, 1023, 1020), (1022, 1025, 1027, 1024), (1026, 1016, 1014, 1028), (455, 457, 461, 459), (460, 462, 458, 456), (1031, 1033, 1035, 1029), (1034, 1037, 1039, 1036), (1038, 1041, 1043, 1040), (1042, 1032, 1030, 1044), (463, 465, 469, 467), (468, 470, 466, 464), (1047, 1049, 1051, 1045), (1050, 1053, 1055, 1052), (1054, 1057, 1059, 1056), (1058, 1048, 1046, 1060), (471, 473, 477, 475), (476, 478, 474, 472), (1063, 1065, 1067, 1061), (1066, 1069, 1071, 1068), (1070, 1073, 1075, 1072), (1074, 1064, 1062, 1076), (479, 481, 485, 483), (484, 486, 482, 480), (1079, 1081, 1083, 1077), (1082, 1085, 1087, 1084), (1086, 1089, 1091, 1088), (1090, 1080, 1078, 1092), (487, 489, 493, 491), (492, 494, 490, 488), (1095, 1097, 1099, 1093), (1098, 1101, 1103, 1100), (1102, 1105, 1107, 1104), (1106, 1096, 1094, 1108), (495, 497, 501, 499), (500, 502, 498, 496), (504, 1114, 1112, 510), (1116, 877, 878, 1113), (339, 1115, 875, 335, 868), (1111, 503, 507, 1117), (346, 1110, 1115, 339), (508, 506, 509, 505)])
me_cube_008.polygons.foreach_set('use_smooth', [True] * 469)
_k = set([(0, 11), (1, 348), (1, 528), (2, 156), (2, 805), (3, 16), (4, 23), (4, 331), (5, 158), (5, 808), (6, 21), (6, 332), (7, 27), (7, 515), (8, 26), (8, 552), (9, 29), (9, 869), (10, 19), (10, 328), (11, 12), (12, 521), (13, 18), (13, 341), (14, 16), (14, 555), (15, 62), (15, 343), (17, 63), (17, 345), (18, 340), (19, 329), (20, 337), (20, 598), (21, 333), (22, 334), (22, 590), (23, 330), (24, 325), (24, 576), (25, 544), (25, 865), (26, 27), (28, 541), (28, 565), (29, 601), (30, 33), (30, 54), (31, 55), (31, 616), (32, 56), (32, 618), (33, 57), (34, 37), (34, 85), (35, 64), (35, 84), (36, 82), (36, 625), (37, 83), (38, 41), (38, 91), (39, 66), (39, 88), (40, 89), (40, 627), (41, 90), (42, 68), (42, 703), (43, 68), (43, 701), (44, 95), (44, 632), (45, 69), (45, 739), (46, 103), (46, 646), (47, 49), (47, 741), (48, 71), (48, 656), (49, 655), (50, 51), (50, 705), (51, 707), (52, 669), (52, 709), (53, 659), (53, 666), (54, 57), (55, 675), (56, 677), (58, 59), (58, 691), (59, 686), (60, 96), (60, 699), (61, 700), (61, 715), (62, 342), (63, 344), (64, 606), (66, 603), (67, 608), (67, 628), (69, 634), (70, 642), (70, 644), (71, 649), (72, 73), (72, 728), (73, 730), (74, 75), (74, 93), (75, 92), (77, 621), (77, 623), (78, 79), (78, 86), (79, 87), (80, 81), (80, 717), (81, 732), (82, 733), (83, 85), (84, 719), (86, 87), (88, 725), (89, 736), (90, 91), (92, 93), (94, 97), (94, 99), (95, 699), (96, 632), (97, 98), (98, 99), (100, 101), (100, 104), (101, 105), (102, 646), (102, 652), (103, 650), (104, 105), (106, 107), (106, 113), (107, 114), (108, 115), (108, 751), (109, 760), (110, 111), (110, 117), (111, 746), (112, 753), (112, 762), (113, 114), (115, 116), (116, 751), (117, 756), (118, 119), (118, 769), (119, 765), (120, 151), (120, 764), (121, 122), (121, 123), (122, 802), (123, 763), (124, 125), (124, 126), (125, 127), (126, 127), (128, 129), (128, 130), (129, 131), (130, 131), (132, 133), (132, 137), (133, 780), (134, 152), (134, 779), (135, 136), (135, 137), (136, 155), (138, 139), (138, 140), (139, 141), (140, 141), (142, 143), (142, 144), (143, 145), (144, 145), (146, 156), (146, 160), (147, 157), (147, 161), (148, 158), (148, 162), (149, 159), (149, 163), (150, 746), (150, 801), (151, 802), (152, 803), (153, 752), (153, 761), (154, 767), (154, 768), (155, 783), (157, 551), (159, 518), (160, 518), (161, 556), (162, 524), (163, 550), (164, 165), (164, 173), (165, 183), (166, 175), (166, 812), (167, 178), (167, 186), (168, 177), (168, 809), (169, 174), (169, 832), (170, 179), (170, 818), (171, 172), (171, 180), (172, 173), (174, 175), (176, 177), (176, 806), (178, 179), (180, 828), (183, 828), (185, 188), (185, 809), (186, 827), (188, 833), (189, 194), (189, 224), (193, 198), (193, 240), (194, 199), (198, 219), (199, 203), (203, 207), (207, 211), (211, 215), (215, 220), (219, 240), (220, 232), (224, 228), (228, 236), (232, 236), (275, 283), (275, 308), (283, 303), (303, 304), (304, 305), (305, 306), (306, 307), (307, 308), (309, 310), (309, 311), (310, 316), (311, 312), (312, 313), (313, 314), (314, 315), (315, 316), (317, 318), (317, 319), (318, 320), (319, 320), (321, 323), (321, 835), (322, 324), (322, 837), (323, 839), (324, 841), (325, 872), (326, 851), (326, 853), (327, 863), (327, 1109), (328, 329), (330, 331), (332, 333), (334, 874), (335, 860), (335, 875), (336, 853), (336, 854), (337, 861), (338, 562), (338, 867), (339, 346), (339, 868), (340, 341), (342, 343), (344, 345), (346, 558), (347, 349), (347, 529), (348, 880), (349, 539), (350, 881), (350, 883), (351, 352), (351, 360), (352, 888), (353, 360), (353, 890), (354, 359), (354, 893), (355, 356), (355, 885), (356, 886), (357, 358), (357, 362), (358, 897), (359, 361), (361, 893), (362, 900), (363, 364), (363, 904), (364, 365), (365, 904), (366, 901), (366, 903), (371, 372), (371, 373), (372, 374), (373, 374), (375, 376), (375, 380), (376, 911), (377, 378), (377, 910), (378, 913), (379, 380), (379, 912), (381, 383), (381, 916), (382, 386), (382, 915), (383, 918), (384, 917), (384, 919), (385, 918), (385, 920), (386, 919), (387, 395), (387, 936), (388, 395), (388, 930), (389, 396), (389, 932), (390, 396), (390, 934), (391, 394), (391, 938), (392, 393), (392, 938), (393, 939), (394, 939), (397, 930), (397, 936), (398, 932), (398, 934), (399, 400), (399, 408), (400, 944), (401, 408), (401, 946), (402, 407), (402, 949), (403, 404), (403, 941), (404, 942), (405, 406), (405, 410), (406, 953), (407, 409), (409, 949), (410, 956), (411, 412), (411, 960), (412, 413), (413, 960), (414, 957), (414, 959), (419, 420), (419, 421), (420, 422), (421, 422), (423, 424), (423, 428), (424, 967), (425, 426), (425, 966), (426, 969), (427, 428), (427, 968), (429, 431), (429, 972), (430, 434), (430, 971), (431, 974), (432, 973), (432, 975), (433, 974), (433, 976), (434, 975), (435, 443), (435, 992), (436, 443), (436, 986), (437, 444), (437, 988), (438, 444), (438, 990), (439, 442), (439, 994), (440, 441), (440, 994), (441, 995), (442, 995), (445, 986), (445, 992), (446, 988), (446, 990), (447, 449), (447, 451), (448, 450), (448, 452), (449, 453), (450, 454), (451, 453), (452, 454), (455, 457), (455, 459), (456, 458), (456, 460), (457, 461), (458, 462), (459, 461), (460, 462), (463, 465), (463, 467), (464, 466), (464, 468), (465, 469), (466, 470), (467, 469), (468, 470), (471, 473), (471, 475), (472, 474), (472, 476), (473, 477), (474, 478), (475, 477), (476, 478), (479, 481), (479, 483), (480, 482), (480, 484), (481, 485), (482, 486), (483, 485), (484, 486), (487, 489), (487, 491), (488, 490), (488, 492), (489, 493), (490, 494), (491, 493), (492, 494), (495, 497), (495, 499), (496, 498), (496, 500), (497, 501), (498, 502), (499, 501), (500, 502), (503, 507), (503, 1111), (504, 510), (504, 1114), (505, 508), (505, 509), (506, 508), (506, 509), (507, 1117), (510, 1112), (511, 514), (511, 533), (512, 534), (512, 864), (513, 519), (513, 543), (514, 573), (516, 599), (517, 793), (519, 564), (520, 521), (520, 794), (522, 527), (522, 574), (523, 526), (523, 797), (524, 804), (525, 530), (525, 850), (526, 538), (527, 575), (528, 880), (529, 539), (530, 852), (531, 533), (531, 577), (532, 578), (532, 591), (534, 855), (535, 540), (535, 882), (536, 553), (536, 570), (537, 567), (537, 569), (538, 554), (540, 884), (541, 543), (542, 557), (542, 601), (544, 858), (545, 546), (545, 796), (547, 566), (547, 596), (548, 588), (548, 597), (549, 799), (550, 810), (551, 811), (553, 587), (554, 595), (555, 795), (556, 807), (557, 876), (558, 857), (559, 561), (559, 596), (560, 562), (560, 867), (561, 565), (563, 564), (563, 600), (566, 600), (567, 571), (568, 572), (568, 856), (569, 571), (570, 582), (572, 580), (573, 574), (575, 577), (576, 872), (578, 593), (579, 581), (579, 585), (580, 586), (581, 583), (582, 584), (583, 585), (584, 589), (586, 873), (587, 588), (589, 597), (590, 874), (591, 593), (592, 594), (592, 854), (594, 871), (595, 798), (598, 861), (599, 800), (602, 604), (602, 608), (603, 667), (604, 626), (605, 607), (605, 623), (606, 692), (607, 619), (609, 610), (609, 665), (610, 629), (611, 613), (611, 617), (612, 614), (612, 671), (613, 615), (614, 673), (615, 617), (616, 675), (618, 677), (619, 621), (620, 622), (620, 690), (622, 685), (624, 625), (624, 687), (626, 628), (627, 736), (629, 662), (630, 631), (630, 638), (631, 633), (633, 635), (634, 700), (635, 636), (636, 638), (637, 639), (637, 738), (639, 702), (640, 641), (640, 643), (641, 648), (642, 740), (643, 645), (644, 657), (645, 647), (647, 648), (649, 654), (650, 652), (651, 657), (651, 704), (653, 656), (653, 706), (654, 729), (655, 741), (658, 660), (658, 708), (659, 668), (660, 710), (661, 664), (661, 711), (662, 721), (663, 723), (663, 737), (664, 722), (665, 721), (666, 668), (667, 725), (669, 724), (670, 672), (670, 676), (671, 673), (672, 674), (674, 676), (678, 680), (678, 712), (679, 681), (679, 718), (680, 682), (681, 689), (682, 712), (683, 684), (683, 713), (684, 734), (685, 690), (686, 691), (687, 733), (688, 693), (688, 735), (689, 718), (692, 719), (693, 720), (694, 696), (694, 714), (695, 697), (695, 716), (696, 698), (697, 701), (698, 714), (702, 738), (703, 716), (704, 727), (705, 707), (706, 729), (708, 710), (709, 724), (711, 722), (713, 734), (715, 731), (717, 732), (720, 735), (723, 726), (726, 737), (727, 740), (728, 730), (731, 739), (742, 747), (743, 755), (744, 757), (745, 761), (747, 758), (748, 749), (748, 759), (750, 756), (750, 801), (754, 755), (754, 762), (757, 758), (759, 760), (763, 764), (765, 768), (766, 767), (766, 769), (770, 771), (770, 772), (771, 773), (772, 773), (774, 775), (774, 776), (775, 777), (776, 777), (778, 779), (778, 784), (780, 783), (781, 782), (781, 784), (782, 803), (785, 786), (785, 787), (786, 788), (787, 788), (789, 790), (789, 791), (790, 792), (791, 792), (793, 794), (795, 796), (797, 798), (799, 800), (804, 823), (805, 813), (806, 833), (807, 821), (808, 815), (810, 825), (811, 814), (812, 831), (813, 820), (814, 822), (815, 824), (816, 817), (816, 826), (817, 819), (818, 830), (819, 820), (821, 822), (823, 824), (825, 826), (827, 830), (829, 831), (829, 832), (834, 836), (834, 842), (835, 839), (836, 844), (837, 841), (838, 840), (838, 846), (840, 848), (842, 844), (843, 845), (843, 847), (845, 849), (846, 848), (847, 849), (850, 852), (851, 871), (855, 864), (856, 862), (857, 863), (858, 865), (859, 862), (859, 873), (860, 866), (866, 868), (869, 870), (870, 876), (875, 1115), (877, 878), (877, 1116), (878, 1113), (879, 881), (879, 883), (882, 884), (885, 886), (887, 889), (887, 898), (888, 890), (889, 896), (891, 892), (891, 894), (892, 895), (894, 895), (896, 898), (897, 899), (899, 900), (901, 902), (902, 903), (905, 906), (905, 907), (906, 908), (907, 908), (909, 910), (909, 914), (911, 912), (913, 914), (915, 917), (916, 920), (921, 923), (921, 937), (922, 924), (922, 935), (923, 937), (924, 929), (925, 928), (925, 940), (926, 927), (926, 931), (927, 933), (928, 940), (929, 931), (933, 935), (941, 942), (943, 945), (943, 954), (944, 946), (945, 952), (947, 948), (947, 950), (948, 951), (950, 951), (952, 954), (953, 955), (955, 956), (957, 958), (958, 959), (961, 962), (961, 963), (962, 964), (963, 964), (965, 966), (965, 970), (967, 968), (969, 970), (971, 973), (972, 976), (977, 979), (977, 993), (978, 980), (978, 991), (979, 993), (980, 985), (981, 984), (981, 996), (982, 983), (982, 987), (983, 989), (984, 996), (985, 987), (989, 991), (997, 999), (997, 1003), (998, 1000), (998, 1012), (999, 1001), (1000, 1010), (1001, 1003), (1002, 1004), (1002, 1005), (1004, 1007), (1005, 1007), (1006, 1008), (1006, 1009), (1008, 1011), (1009, 1011), (1010, 1012), (1013, 1015), (1013, 1019), (1014, 1016), (1014, 1028), (1015, 1017), (1016, 1026), (1017, 1019), (1018, 1020), (1018, 1021), (1020, 1023), (1021, 1023), (1022, 1024), (1022, 1025), (1024, 1027), (1025, 1027), (1026, 1028), (1029, 1031), (1029, 1035), (1030, 1032), (1030, 1044), (1031, 1033), (1032, 1042), (1033, 1035), (1034, 1036), (1034, 1037), (1036, 1039), (1037, 1039), (1038, 1040), (1038, 1041), (1040, 1043), (1041, 1043), (1042, 1044), (1045, 1047), (1045, 1051), (1046, 1048), (1046, 1060), (1047, 1049), (1048, 1058), (1049, 1051), (1050, 1052), (1050, 1053), (1052, 1055), (1053, 1055), (1054, 1056), (1054, 1057), (1056, 1059), (1057, 1059), (1058, 1060), (1061, 1063), (1061, 1067), (1062, 1064), (1062, 1076), (1063, 1065), (1064, 1074), (1065, 1067), (1066, 1068), (1066, 1069), (1068, 1071), (1069, 1071), (1070, 1072), (1070, 1073), (1072, 1075), (1073, 1075), (1074, 1076), (1077, 1079), (1077, 1083), (1078, 1080), (1078, 1092), (1079, 1081), (1080, 1090), (1081, 1083), (1082, 1084), (1082, 1085), (1084, 1087), (1085, 1087), (1086, 1088), (1086, 1089), (1088, 1091), (1089, 1091), (1090, 1092), (1093, 1095), (1093, 1099), (1094, 1096), (1094, 1108), (1095, 1097), (1096, 1106), (1097, 1099), (1098, 1100), (1098, 1101), (1100, 1103), (1101, 1103), (1102, 1104), (1102, 1105), (1104, 1107), (1105, 1107), (1106, 1108), (1109, 1110), (1110, 1115), (1111, 1117), (1112, 1114), (1113, 1116)])
me_cube_008.attributes.new('sharp_edge', 'BOOLEAN', 'EDGE').data.foreach_set('value', [ (min(e.vertices), max(e.vertices)) in _k for e in me_cube_008.edges])
_uv = me_cube_008.uv_layers.new(name='UVStore1')
_uv.uv.foreach_set('vector', [0.8374, 0.335, 0.8374, 0.4685, 0.8275, 0.4709, 0.8275, 0.3326, 0.01351, 0.7725, 0.2453, 0.7725, 0.2453, 0.8427, 0.01351, 0.8427, 0.1059, 0.9907, 0.01351, 0.9907, 0.01351, 0.9205, 0.1059, 0.9205, 0.01174, 0.6667, 0.01663, 0.638, 0.02072, 0.644, 0.01512, 0.6679, 0.2826, 0.668, 0.2773, 0.6681, 0.2727, 0.6473, 0.2763, 0.644, 0.05374, 0.1738, 0.05369, 0.3237, 0.01237, 0.2677, 0.01241, 0.1685, 0.4726, 0.8152, 0.521, 0.8214, 0.5147, 0.8259, 0.4732, 0.8216, 0.3232, 0.4806, 0.3193, 0.5057, 0.3032, 0.4988, 0.3083, 0.4764, 0.7155, 0.7608, 0.7349, 0.7389, 0.7382, 0.7426, 0.7129, 0.7689, 0.9818, 0.8165, 0.9877, 0.8677, 0.9792, 0.8686, 0.9783, 0.8207, 0.1405, 0.1738, 0.1405, 0.3237, 0.09921, 0.2677, 0.09921, 0.1685, 0.01643, 0.5116, 0.3193, 0.5126, 0.3034, 0.519, 0.03186, 0.5186, 0.911, 0.8213, 0.859, 0.8209, 0.8112, 0.8211, 0.7629, 0.8211, 0.7146, 0.8211, 0.7146, 0.8139, 0.9116, 0.8134, 0.07536, 0.01454, 0.07536, 0.1644, 0.01237, 0.1085, 0.01237, 0.009314, 0.2711, 0.8364, 0.4176, 0.8459, 0.4255, 0.8503, 0.2723, 0.8429, 0.03267, 0.6237, 0.03033, 0.5413, 0.03406, 0.5421, 0.03563, 0.6212, 0.1399, 0.7583, 0.01816, 0.758, 0.02154, 0.7525, 0.1348, 0.7527, 0.286, 0.6667, 0.2795, 0.7582, 0.2761, 0.7526, 0.2826, 0.668, 0.2021, 0.9907, 0.1097, 0.9907, 0.1097, 0.9205, 0.2021, 0.9205, 0.02417, 0.7497, 0.02045, 0.6679, 0.02556, 0.6684, 0.0265, 0.7471, 0.7947, 0.7373, 0.8275, 0.7373, 0.8288, 0.742, 0.7934, 0.742, 0.2059, 0.9205, 0.2584, 0.9205, 0.2584, 0.9919, 0.2059, 0.9919, 0.2738, 0.9818, 0.2711, 0.9308, 0.2759, 0.9306, 0.2761, 0.9795, 0.1655, 0.7497, 0.1618, 0.668, 0.1668, 0.6685, 0.1679, 0.7471, 0.2923, 0.67, 0.2919, 0.638, 0.2972, 0.6691, 0.2919, 0.638, 0.3692, 0.638, 0.366, 0.6688, 0.2972, 0.6691, 0.3711, 0.7597, 0.2919, 0.761, 0.2976, 0.7548, 0.3659, 0.7551, 0.2972, 0.6691, 0.3058, 0.676, 0.3018, 0.6976, 0.2999, 0.6975, 0.2773, 0.6681, 0.2735, 0.7498, 0.2712, 0.7473, 0.2723, 0.6687, 0.2795, 0.7582, 0.1578, 0.7581, 0.1629, 0.7525, 0.2761, 0.7526, 0.1518, 0.664, 0.1557, 0.638, 0.1617, 0.6441, 0.1567, 0.6676, 0.1557, 0.638, 0.2803, 0.638, 0.2763, 0.644, 0.1617, 0.6441, 0.3704, 0.6699, 0.3711, 0.7597, 0.3659, 0.7551, 0.366, 0.6688, 0.01663, 0.638, 0.1412, 0.638, 0.1353, 0.6442, 0.02072, 0.644, 0.1458, 0.6641, 0.1399, 0.7583, 0.1348, 0.7527, 0.141, 0.6677, 0.01174, 0.4795, 0.01533, 0.3854, 0.03071, 0.391, 0.02688, 0.4757, 0.3193, 0.5057, 0.0141, 0.5045, 0.03015, 0.4983, 0.3032, 0.4988, 0.01533, 0.3854, 0.3194, 0.3854, 0.3039, 0.391, 0.03071, 0.391, 0.3184, 0.632, 0.01361, 0.632, 0.02951, 0.6264, 0.303, 0.6264, 0.01174, 0.5361, 0.01643, 0.5116, 0.03186, 0.5186, 0.02642, 0.5406, 0.3219, 0.5377, 0.3184, 0.632, 0.303, 0.6264, 0.3068, 0.5416, 0.3002, 0.6238, 0.03267, 0.6237, 0.03563, 0.6212, 0.2976, 0.6213, 0.3023, 0.542, 0.3002, 0.6238, 0.2976, 0.6213, 0.298, 0.5425, 0.1322, 0.7499, 0.02417, 0.7497, 0.0265, 0.7471, 0.1298, 0.7474, 0.1359, 0.6683, 0.1322, 0.7499, 0.1298, 0.7474, 0.1309, 0.6688, 0.3659, 0.7551, 0.2976, 0.7548, 0.3049, 0.7488, 0.3563, 0.749, 0.2972, 0.6691, 0.366, 0.6688, 0.3562, 0.6759, 0.3058, 0.676, 0.2735, 0.7498, 0.1655, 0.7497, 0.1679, 0.7471, 0.2712, 0.7473, 0.7684, 0.9287, 0.8475, 0.9287, 0.8475, 0.9444, 0.7684, 0.9444, 0.03134, 0.4754, 0.0335, 0.3936, 0.03609, 0.396, 0.03572, 0.4749, 0.7684, 0.9483, 0.7684, 0.9444, 0.8475, 0.9444, 0.8475, 0.9483, 0.0335, 0.3936, 0.3011, 0.3937, 0.2984, 0.3961, 0.03609, 0.396, 0.9296, 0.9445, 0.8505, 0.9445, 0.8505, 0.9288, 0.9296, 0.9288, 0.2453, 0.9167, 0.01351, 0.9167, 0.01351, 0.8465, 0.2453, 0.8465, 0.3193, 0.5126, 0.3219, 0.5377, 0.3068, 0.5416, 0.3034, 0.519, 0.01361, 0.632, 0.01174, 0.5361, 0.02642, 0.5406, 0.02951, 0.6264, 0.0141, 0.5045, 0.01174, 0.4795, 0.02688, 0.4757, 0.03015, 0.4983, 0.3011, 0.3937, 0.3043, 0.4758, 0.3006, 0.4751, 0.2984, 0.3961, 0.1412, 0.638, 0.1458, 0.6641, 0.141, 0.6677, 0.1353, 0.6442, 0.1578, 0.7581, 0.1518, 0.664, 0.1567, 0.6676, 0.1629, 0.7525, 0.8505, 0.9484, 0.8505, 0.9445, 0.9296, 0.9445, 0.9296, 0.9484, 0.3692, 0.638, 0.3704, 0.6699, 0.366, 0.6688, 0.4887, 0.1644, 0.3854, 0.1644, 0.282, 0.1644, 0.1787, 0.1644, 0.07536, 0.1644, 0.07536, 0.01454, 0.4887, 0.01453, 0.01816, 0.758, 0.01174, 0.6667, 0.01512, 0.6679, 0.02154, 0.7525, 0.9799, 0.9262, 0.9098, 0.9228, 0.9192, 0.918, 0.9764, 0.9221, 0.9042, 0.8963, 0.5254, 0.8949, 0.5184, 0.8893, 0.9149, 0.8906, 0.4887, 0.1644, 0.4887, 0.01453, 0.5517, 0.009314, 0.5517, 0.1085, 0.3194, 0.3854, 0.3232, 0.4806, 0.3083, 0.4764, 0.3039, 0.391, 0.1405, 0.3237, 0.1405, 0.1738, 0.1819, 0.1685, 0.1819, 0.2677, 0.5263, 0.847, 0.9066, 0.8467, 0.9173, 0.8525, 0.5192, 0.8525, 0.02154, 0.7525, 0.01512, 0.6679, 0.02045, 0.6679, 0.02417, 0.7497, 0.05369, 0.3237, 0.05374, 0.1738, 0.09508, 0.1686, 0.09505, 0.2677, 0.01512, 0.6679, 0.02072, 0.644, 0.02423, 0.6472, 0.02045, 0.6679, 0.1567, 0.6676, 0.1617, 0.6441, 0.1653, 0.6473, 0.1618, 0.668, 0.1617, 0.6441, 0.2763, 0.644, 0.2727, 0.6473, 0.1653, 0.6473, 0.2761, 0.7526, 0.1629, 0.7525, 0.1655, 0.7497, 0.2735, 0.7498, 0.2919, 0.761, 0.2923, 0.67, 0.2972, 0.6691, 0.2976, 0.7548, 0.1629, 0.7525, 0.1567, 0.6676, 0.1618, 0.668, 0.1655, 0.7497, 0.2761, 0.7526, 0.2735, 0.7498, 0.2773, 0.6681, 0.2826, 0.668, 0.141, 0.6677, 0.1348, 0.7527, 0.1322, 0.7499, 0.1359, 0.6683, 0.1348, 0.7527, 0.02154, 0.7525, 0.02417, 0.7497, 0.1322, 0.7499, 0.02072, 0.644, 0.1353, 0.6442, 0.1316, 0.6475, 0.02423, 0.6472, 0.2803, 0.638, 0.286, 0.6667, 0.2826, 0.668, 0.2763, 0.644, 0.1353, 0.6442, 0.141, 0.6677, 0.1359, 0.6683, 0.1316, 0.6475, 0.3039, 0.391, 0.3083, 0.4764, 0.3043, 0.4758, 0.3011, 0.3937, 0.03071, 0.391, 0.3039, 0.391, 0.3011, 0.3937, 0.0335, 0.3936, 0.3032, 0.4988, 0.03015, 0.4983, 0.03383, 0.4955, 0.2992, 0.4957, 0.02688, 0.4757, 0.03071, 0.391, 0.0335, 0.3936, 0.03134, 0.4754, 0.3083, 0.4764, 0.3032, 0.4988, 0.2992, 0.4957, 0.3043, 0.4758, 0.03015, 0.4983, 0.02688, 0.4757, 0.03134, 0.4754, 0.03383, 0.4955, 0.3034, 0.519, 0.3068, 0.5416, 0.3023, 0.542, 0.2997, 0.5219, 0.3068, 0.5416, 0.303, 0.6264, 0.3002, 0.6238, 0.3023, 0.542, 0.02642, 0.5406, 0.03186, 0.5186, 0.03559, 0.5217, 0.03033, 0.5413, 0.303, 0.6264, 0.02951, 0.6264, 0.03267, 0.6237, 0.3002, 0.6238, 0.03186, 0.5186, 0.3034, 0.519, 0.2997, 0.5219, 0.03559, 0.5217, 0.02951, 0.6264, 0.02642, 0.5406, 0.03033, 0.5413, 0.03267, 0.6237, 0.9686, 0.9919, 0.7699, 0.9919, 0.7699, 0.9881, 0.9686, 0.9881, 0.9686, 0.9881, 0.7699, 0.9881, 0.7699, 0.9724, 0.9686, 0.9724, 0.7699, 0.9511, 0.9686, 0.9511, 0.9686, 0.955, 0.7699, 0.955, 0.9686, 0.9707, 0.7699, 0.9707, 0.7699, 0.955, 0.9686, 0.955, 0.9116, 0.8134, 0.7146, 0.8139, 0.7238, 0.811, 0.9021, 0.8107, 0.7156, 0.7272, 0.7385, 0.7004, 0.7427, 0.7028, 0.725, 0.7245, 0.8839, 0.7427, 0.9092, 0.7691, 0.9007, 0.7657, 0.883, 0.7443, 0.8873, 0.739, 0.9058, 0.7608, 0.9092, 0.7691, 0.8839, 0.7427, 0.7065, 0.7197, 0.7329, 0.6954, 0.7385, 0.7004, 0.7156, 0.7272, 0.7093, 0.8088, 0.7359, 0.7814, 0.7412, 0.7865, 0.7146, 0.8139, 0.8111, 0.7763, 0.7654, 0.7751, 0.724, 0.7745, 0.7129, 0.7689, 0.8092, 0.7715, 0.8942, 0.7816, 0.9197, 0.806, 0.9116, 0.8134, 0.8887, 0.7866, 0.8912, 0.6953, 0.9178, 0.7227, 0.9125, 0.7279, 0.8859, 0.7004, 0.7409, 0.7791, 0.8887, 0.7793, 0.8887, 0.7866, 0.7412, 0.7865, 0.7382, 0.7378, 0.7947, 0.7373, 0.7934, 0.742, 0.7382, 0.7426, 0.7385, 0.6932, 0.8862, 0.693, 0.8859, 0.7004, 0.7385, 0.7004, 0.9125, 0.7351, 0.8642, 0.735, 0.8159, 0.735, 0.7681, 0.7347, 0.7152, 0.735, 0.7156, 0.7272, 0.9125, 0.7279, 0.8275, 0.7373, 0.884, 0.7379, 0.8839, 0.7427, 0.8288, 0.742, 0.7392, 0.7442, 0.797, 0.7436, 0.797, 0.7462, 0.7451, 0.7477, 0.7934, 0.742, 0.8288, 0.742, 0.8252, 0.7436, 0.797, 0.7436, 0.7382, 0.7426, 0.7934, 0.742, 0.797, 0.7436, 0.7392, 0.7442, 0.8092, 0.7715, 0.7129, 0.7689, 0.7215, 0.7656, 0.8073, 0.7682, 0.7129, 0.7689, 0.7382, 0.7426, 0.7392, 0.7442, 0.7215, 0.7656, 0.8288, 0.742, 0.8839, 0.7427, 0.883, 0.7443, 0.8252, 0.7436, 0.7238, 0.811, 0.7407, 0.7891, 0.7432, 0.7926, 0.7307, 0.8083, 0.8887, 0.7866, 0.9116, 0.8134, 0.9021, 0.8107, 0.8845, 0.789, 0.7412, 0.7865, 0.8887, 0.7866, 0.8845, 0.789, 0.7407, 0.7891, 0.7146, 0.8139, 0.7412, 0.7865, 0.7407, 0.7891, 0.7238, 0.811, 0.725, 0.7245, 0.7427, 0.7028, 0.7461, 0.7073, 0.7334, 0.7212, 0.9125, 0.7279, 0.7156, 0.7272, 0.725, 0.7245, 0.9034, 0.725, 0.8859, 0.7004, 0.9125, 0.7279, 0.9034, 0.725, 0.8864, 0.703, 0.7385, 0.7004, 0.8859, 0.7004, 0.8864, 0.703, 0.7427, 0.7028, 0.5572, 0.5219, 0.3318, 0.5151, 0.378, 0.4709, 0.5258, 0.468, 0.797, 0.7436, 0.8252, 0.7436, 0.8252, 0.7462, 0.797, 0.7462, 0.8073, 0.7682, 0.7215, 0.7656, 0.7289, 0.7618, 0.8083, 0.7657, 0.7215, 0.7656, 0.7392, 0.7442, 0.7451, 0.7477, 0.7289, 0.7618, 0.8252, 0.7436, 0.883, 0.7443, 0.8805, 0.7493, 0.8252, 0.7462, 0.883, 0.7443, 0.9007, 0.7657, 0.8917, 0.7619, 0.8805, 0.7493, 0.7853, 0.623, 0.3337, 0.623, 0.3727, 0.5797, 0.7511, 0.5778, 0.9034, 0.725, 0.725, 0.7245, 0.7334, 0.7212, 0.8921, 0.7216, 0.8864, 0.703, 0.9034, 0.725, 0.8921, 0.7216, 0.8823, 0.7066, 0.7427, 0.7028, 0.8864, 0.703, 0.8823, 0.7066, 0.7461, 0.7073, 0.7861, 0.5711, 0.3311, 0.5726, 0.3706, 0.526, 0.7492, 0.5252, 0.9021, 0.8107, 0.7238, 0.811, 0.7307, 0.8083, 0.8911, 0.8072, 0.8845, 0.789, 0.9021, 0.8107, 0.8911, 0.8072, 0.8795, 0.792, 0.7407, 0.7891, 0.8845, 0.789, 0.8795, 0.792, 0.7432, 0.7926, 0.366, 0.6688, 0.3659, 0.7551, 0.3604, 0.7039, 0.3608, 0.6976, 0.8148, 0.7682, 0.8073, 0.7682, 0.8083, 0.7657, 0.8138, 0.7657, 0.8129, 0.7715, 0.8092, 0.7715, 0.8073, 0.7682, 0.8148, 0.7682, 0.8111, 0.7763, 0.8092, 0.7715, 0.8129, 0.7715, 0.5723, 0.5219, 0.5572, 0.5219, 0.5258, 0.468, 0.6036, 0.468, 0.9007, 0.7657, 0.8148, 0.7682, 0.8138, 0.7657, 0.8917, 0.7619, 0.9092, 0.7691, 0.8129, 0.7715, 0.8148, 0.7682, 0.9007, 0.7657, 0.8972, 0.7745, 0.8567, 0.7752, 0.8111, 0.7763, 0.8129, 0.7715, 0.9092, 0.7691, 0.7948, 0.5151, 0.5723, 0.5219, 0.6036, 0.468, 0.7582, 0.4738, 0.4685, 0.4596, 0.4022, 0.4596, 0.4022, 0.4596, 0.4685, 0.4596, 0.4022, 0.4596, 0.3359, 0.4596, 0.3359, 0.4596, 0.4022, 0.4596, 0.6011, 0.32, 0.6011, 0.3898, 0.6011, 0.3898, 0.6011, 0.32, 0.6011, 0.3898, 0.6011, 0.4596, 0.6011, 0.4596, 0.6011, 0.3898, 0.3359, 0.32, 0.3359, 0.2503, 0.3359, 0.2503, 0.3359, 0.32, 0.3359, 0.2503, 0.3359, 0.1805, 0.3359, 0.1805, 0.3359, 0.2503, 0.3359, 0.1805, 0.4022, 0.1805, 0.4022, 0.1805, 0.3359, 0.1805, 0.4022, 0.1805, 0.4685, 0.1805, 0.4685, 0.1805, 0.4022, 0.1805, 0.5348, 0.4596, 0.4685, 0.4596, 0.4685, 0.4596, 0.5348, 0.4596, 0.6011, 0.2503, 0.6011, 0.32, 0.6011, 0.32, 0.6011, 0.2503, 0.3359, 0.4596, 0.3359, 0.3898, 0.3359, 0.3898, 0.3359, 0.4596, 0.3359, 0.3898, 0.3359, 0.32, 0.3359, 0.32, 0.3359, 0.3898, 0.6011, 0.4596, 0.5348, 0.4596, 0.5348, 0.4596, 0.6011, 0.4596, 0.4685, 0.1805, 0.5348, 0.1805, 0.5348, 0.1805, 0.4685, 0.1805, 0.5348, 0.1805, 0.6011, 0.1805, 0.6011, 0.1805, 0.5348, 0.1805, 0.6011, 0.1805, 0.6011, 0.2503, 0.6011, 0.2503, 0.6011, 0.1805, 0.6011, 0.32, 0.5568, 0.32, 0.5566, 0.2273, 0.6011, 0.1805, 0.6011, 0.2503, 0.3801, 0.32, 0.4685, 0.32, 0.3801, 0.413, 0.5568, 0.413, 0.4685, 0.32, 0.5568, 0.32, 0.4685, 0.1805, 0.4685, 0.2273, 0.3803, 0.2273, 0.3359, 0.1805, 0.4022, 0.1805, 0.3801, 0.32, 0.3803, 0.2273, 0.4685, 0.32, 0.4685, 0.4596, 0.4022, 0.4596, 0.3359, 0.4596, 0.3801, 0.413, 0.4685, 0.413, 0.6011, 0.4596, 0.5348, 0.4596, 0.4685, 0.4596, 0.4685, 0.413, 0.5568, 0.413, 0.4685, 0.2273, 0.4685, 0.1805, 0.5348, 0.1805, 0.6011, 0.1805, 0.5566, 0.2273, 0.6011, 0.32, 0.6011, 0.3898, 0.6011, 0.4596, 0.5568, 0.413, 0.5568, 0.32, 0.3801, 0.32, 0.3801, 0.413, 0.3359, 0.4596, 0.3359, 0.3898, 0.3359, 0.32, 0.4685, 0.413, 0.4685, 0.32, 0.5568, 0.413, 0.5568, 0.32, 0.4685, 0.32, 0.5566, 0.2273, 0.3801, 0.32, 0.3359, 0.32, 0.3359, 0.2503, 0.3359, 0.1805, 0.3803, 0.2273, 0.4685, 0.2273, 0.5566, 0.2273, 0.4685, 0.32, 0.3801, 0.413, 0.4685, 0.32, 0.4685, 0.413, 0.4685, 0.2273, 0.4685, 0.32, 0.3803, 0.2273, 0.9684, 0.6825, 0.9613, 0.6825, 0.9613, 0.3251, 0.9683, 0.3251, 0.9795, 0.6821, 0.974, 0.6824, 0.9739, 0.3252, 0.9795, 0.3255, 0.974, 0.6824, 0.9684, 0.6825, 0.9683, 0.3251, 0.9739, 0.3252, 0.9865, 0.6824, 0.9795, 0.6821, 0.9795, 0.3255, 0.9864, 0.3252, 0.9739, 0.3252, 0.9683, 0.3251, 0.968, 0.3236, 0.9725, 0.3201, 0.9864, 0.3252, 0.9795, 0.3255, 0.9774, 0.3169, 0.9843, 0.3147, 0.9683, 0.3251, 0.9613, 0.3251, 0.968, 0.3236, 0.9795, 0.3255, 0.9739, 0.3252, 0.9725, 0.3201, 0.9774, 0.3169, 0.8791, 0.6828, 0.8746, 0.6794, 0.875, 0.6779, 0.8806, 0.6777, 0.8908, 0.6883, 0.884, 0.686, 0.8861, 0.6774, 0.893, 0.6778, 0.8746, 0.6794, 0.8679, 0.6778, 0.875, 0.6779, 0.884, 0.686, 0.8791, 0.6828, 0.8806, 0.6777, 0.8861, 0.6774, 0.8806, 0.6777, 0.875, 0.6779, 0.875, 0.3381, 0.8807, 0.3383, 0.893, 0.6778, 0.8861, 0.6774, 0.8862, 0.3386, 0.8932, 0.3383, 0.875, 0.6779, 0.8679, 0.6778, 0.8679, 0.3382, 0.875, 0.3381, 0.8861, 0.6774, 0.8806, 0.6777, 0.8807, 0.3383, 0.8862, 0.3386, 0.8807, 0.3383, 0.875, 0.3381, 0.8747, 0.3366, 0.8792, 0.3332, 0.8932, 0.3383, 0.8862, 0.3386, 0.8841, 0.3299, 0.891, 0.3277, 0.875, 0.3381, 0.8679, 0.3382, 0.8747, 0.3366, 0.8862, 0.3386, 0.8807, 0.3383, 0.8792, 0.3332, 0.8841, 0.3299, 0.9113, 0.3161, 0.9159, 0.3195, 0.9156, 0.321, 0.9099, 0.3212, 0.8996, 0.3107, 0.9065, 0.3129, 0.9044, 0.3215, 0.8975, 0.3212, 0.9159, 0.3195, 0.9226, 0.3211, 0.9156, 0.321, 0.9065, 0.3129, 0.9113, 0.3161, 0.9099, 0.3212, 0.9044, 0.3215, 0.9044, 0.3215, 0.9099, 0.3212, 0.9098, 0.6777, 0.9043, 0.6774, 0.9099, 0.3212, 0.9156, 0.321, 0.9155, 0.6779, 0.9098, 0.6777, 0.8975, 0.3212, 0.9044, 0.3215, 0.9043, 0.6774, 0.8973, 0.6777, 0.9156, 0.321, 0.9226, 0.3211, 0.9226, 0.6779, 0.9155, 0.6779, 0.9684, 0.6825, 0.974, 0.6824, 0.9727, 0.6875, 0.968, 0.6841, 0.9795, 0.6821, 0.9865, 0.6824, 0.9843, 0.6929, 0.9774, 0.6907, 0.9613, 0.6825, 0.9684, 0.6825, 0.968, 0.6841, 0.974, 0.6824, 0.9795, 0.6821, 0.9774, 0.6907, 0.9727, 0.6875, 0.929, 0.3325, 0.9357, 0.3309, 0.9361, 0.3324, 0.9403, 0.3275, 0.9451, 0.3243, 0.9472, 0.3329, 0.9417, 0.3326, 0.9357, 0.3309, 0.9403, 0.3275, 0.9417, 0.3326, 0.9361, 0.3324, 0.9451, 0.3243, 0.952, 0.322, 0.9542, 0.3326, 0.9472, 0.3329, 0.9155, 0.6779, 0.9226, 0.6779, 0.9158, 0.6795, 0.9043, 0.6774, 0.9098, 0.6777, 0.9112, 0.6829, 0.9063, 0.6861, 0.9098, 0.6777, 0.9155, 0.6779, 0.9158, 0.6795, 0.9112, 0.6829, 0.8973, 0.6777, 0.9043, 0.6774, 0.9063, 0.6861, 0.8995, 0.6883, 0.9357, 0.6744, 0.929, 0.6728, 0.9361, 0.6728, 0.9451, 0.681, 0.9404, 0.6778, 0.9417, 0.6726, 0.9472, 0.6724, 0.9404, 0.6778, 0.9357, 0.6744, 0.9361, 0.6728, 0.9417, 0.6726, 0.952, 0.6832, 0.9451, 0.681, 0.9472, 0.6724, 0.9542, 0.6727, 0.9361, 0.3324, 0.9361, 0.6728, 0.929, 0.6728, 0.929, 0.3325, 0.9417, 0.3326, 0.9417, 0.6726, 0.9361, 0.6728, 0.9361, 0.3324, 0.9472, 0.3329, 0.9472, 0.6724, 0.9417, 0.6726, 0.9417, 0.3326, 0.9542, 0.3326, 0.9542, 0.6727, 0.9472, 0.6724, 0.9472, 0.3329, 0.8188, 0.6492, 0.8214, 0.6498, 0.8214, 0.6507, 0.8191, 0.6515, 0.8434, 0.6489, 0.8458, 0.6492, 0.8461, 0.6515, 0.8443, 0.6523, 0.8297, 0.6492, 0.8321, 0.649, 0.8312, 0.6522, 0.8294, 0.6514, 0.8542, 0.6498, 0.8567, 0.6492, 0.8564, 0.6514, 0.8542, 0.6506, 0.8163, 0.6489, 0.8188, 0.6492, 0.8191, 0.6515, 0.8172, 0.6523, 0.8409, 0.6491, 0.8434, 0.6489, 0.8443, 0.6523, 0.8425, 0.6533, 0.8271, 0.6498, 0.8297, 0.6492, 0.8294, 0.6514, 0.8271, 0.6506, 0.8484, 0.6498, 0.8513, 0.6502, 0.8484, 0.6506, 0.8513, 0.6502, 0.8542, 0.6498, 0.8542, 0.6506, 0.8139, 0.6491, 0.8163, 0.6489, 0.8172, 0.6523, 0.8155, 0.6533, 0.8591, 0.649, 0.8616, 0.6491, 0.8599, 0.6532, 0.8582, 0.6522, 0.8214, 0.6498, 0.8243, 0.6502, 0.8214, 0.6507, 0.8243, 0.6502, 0.8271, 0.6498, 0.8271, 0.6506, 0.8458, 0.6492, 0.8484, 0.6498, 0.8484, 0.6506, 0.8461, 0.6515, 0.8321, 0.649, 0.8345, 0.6492, 0.8328, 0.6532, 0.8312, 0.6522, 0.8567, 0.6492, 0.8591, 0.649, 0.8582, 0.6522, 0.8564, 0.6514, 0.8311, 0.4897, 0.8339, 0.4918, 0.8321, 0.649, 0.8297, 0.6492, 0.8282, 0.4897, 0.8311, 0.4897, 0.8297, 0.6492, 0.8271, 0.6498, 0.8225, 0.4918, 0.8254, 0.4897, 0.8243, 0.6502, 0.8214, 0.6498, 0.8196, 0.4918, 0.8225, 0.4918, 0.8214, 0.6498, 0.8188, 0.6492, 0.8167, 0.4918, 0.8196, 0.4918, 0.8188, 0.6492, 0.8163, 0.6489, 0.8254, 0.4897, 0.8282, 0.4897, 0.8271, 0.6498, 0.8243, 0.6502, 0.8139, 0.4918, 0.8167, 0.4918, 0.8163, 0.6489, 0.8139, 0.6491, 0.8339, 0.4918, 0.8368, 0.4919, 0.8345, 0.6492, 0.8321, 0.649, 0.8581, 0.4919, 0.861, 0.4919, 0.8591, 0.649, 0.8567, 0.6492, 0.8553, 0.4918, 0.8581, 0.4919, 0.8567, 0.6492, 0.8542, 0.6498, 0.8495, 0.4896, 0.8524, 0.4896, 0.8513, 0.6502, 0.8484, 0.6498, 0.8467, 0.4896, 0.8495, 0.4896, 0.8484, 0.6498, 0.8458, 0.6492, 0.8438, 0.4917, 0.8467, 0.4896, 0.8458, 0.6492, 0.8434, 0.6489, 0.8524, 0.4896, 0.8553, 0.4918, 0.8542, 0.6498, 0.8513, 0.6502, 0.8409, 0.4917, 0.8438, 0.4917, 0.8434, 0.6489, 0.8409, 0.6491, 0.861, 0.4919, 0.8639, 0.4919, 0.8616, 0.6491, 0.8591, 0.649, 0.8155, 0.6533, 0.8172, 0.6523, 0.8192, 0.6547, 0.8179, 0.6559, 0.8484, 0.6506, 0.8513, 0.6502, 0.8489, 0.6513, 0.8513, 0.6502, 0.8542, 0.6506, 0.8538, 0.6513, 0.8582, 0.6522, 0.8599, 0.6532, 0.8575, 0.6556, 0.8563, 0.6544, 0.8214, 0.6507, 0.8243, 0.6502, 0.8218, 0.6513, 0.8243, 0.6502, 0.8271, 0.6506, 0.8267, 0.6513, 0.8312, 0.6522, 0.8328, 0.6532, 0.8304, 0.6556, 0.8293, 0.6544, 0.8461, 0.6515, 0.8484, 0.6506, 0.8489, 0.6513, 0.8474, 0.6531, 0.8564, 0.6514, 0.8582, 0.6522, 0.8563, 0.6544, 0.8552, 0.6529, 0.8191, 0.6515, 0.8214, 0.6507, 0.8218, 0.6513, 0.8204, 0.6531, 0.8294, 0.6514, 0.8312, 0.6522, 0.8293, 0.6544, 0.8282, 0.6529, 0.8443, 0.6523, 0.8461, 0.6515, 0.8474, 0.6531, 0.8463, 0.6547, 0.8542, 0.6506, 0.8564, 0.6514, 0.8552, 0.6529, 0.8538, 0.6513, 0.8172, 0.6523, 0.8191, 0.6515, 0.8204, 0.6531, 0.8192, 0.6547, 0.8271, 0.6506, 0.8294, 0.6514, 0.8282, 0.6529, 0.8267, 0.6513, 0.8425, 0.6533, 0.8443, 0.6523, 0.8463, 0.6547, 0.845, 0.656, 0.8218, 0.6513, 0.8243, 0.6502, 0.8244, 0.6548, 0.8231, 0.6554, 0.8243, 0.6502, 0.8267, 0.6513, 0.8256, 0.6552, 0.8244, 0.6548, 0.8293, 0.6544, 0.8304, 0.6556, 0.8286, 0.6584, 0.8275, 0.6574, 0.8474, 0.6531, 0.8489, 0.6513, 0.8502, 0.6554, 0.8493, 0.6566, 0.8552, 0.6529, 0.8563, 0.6544, 0.8545, 0.6574, 0.8536, 0.6562, 0.8204, 0.6531, 0.8218, 0.6513, 0.8231, 0.6554, 0.8222, 0.6566, 0.8282, 0.6529, 0.8293, 0.6544, 0.8275, 0.6574, 0.8266, 0.6563, 0.8463, 0.6547, 0.8474, 0.6531, 0.8493, 0.6566, 0.8483, 0.6579, 0.8538, 0.6513, 0.8552, 0.6529, 0.8536, 0.6562, 0.8527, 0.6552, 0.8192, 0.6547, 0.8204, 0.6531, 0.8222, 0.6566, 0.8212, 0.6579, 0.8267, 0.6513, 0.8282, 0.6529, 0.8266, 0.6563, 0.8256, 0.6552, 0.845, 0.656, 0.8463, 0.6547, 0.8483, 0.6579, 0.8471, 0.6591, 0.8179, 0.6559, 0.8192, 0.6547, 0.8212, 0.6579, 0.82, 0.6591, 0.8489, 0.6513, 0.8513, 0.6502, 0.8515, 0.6548, 0.8502, 0.6554, 0.8513, 0.6502, 0.8538, 0.6513, 0.8527, 0.6552, 0.8515, 0.6548, 0.8563, 0.6544, 0.8575, 0.6556, 0.8556, 0.6583, 0.8545, 0.6574, 0.214, 0.1702, 0.234, 0.1702, 0.234, 0.3792, 0.214, 0.3792, 0.3563, 0.749, 0.3562, 0.6759, 0.3588, 0.6976, 0.3586, 0.7042, 0.3562, 0.6759, 0.366, 0.6688, 0.3608, 0.6976, 0.3588, 0.6976, 0.2976, 0.7548, 0.2972, 0.6691, 0.2999, 0.6975, 0.3004, 0.7038, 0.3058, 0.676, 0.3049, 0.7488, 0.3022, 0.7041, 0.3018, 0.6976, 0.3049, 0.7488, 0.2976, 0.7548, 0.3004, 0.7038, 0.3022, 0.7041, 0.3659, 0.7551, 0.3563, 0.749, 0.3586, 0.7042, 0.3604, 0.7039, 0.2631, 0.1702, 0.2721, 0.1702, 0.2721, 0.3792, 0.2631, 0.3792, 0.234, 0.1702, 0.243, 0.1702, 0.243, 0.3792, 0.234, 0.3792, 0.243, 0.1702, 0.2631, 0.1702, 0.2631, 0.3792, 0.243, 0.3792, 0.9792, 0.8686, 0.4718, 0.8686, 0.5192, 0.8525, 0.9173, 0.8525, 0.4722, 0.9199, 0.4713, 0.873, 0.5184, 0.8893, 0.5137, 0.9159, 0.4732, 0.8216, 0.4718, 0.8686, 0.4255, 0.8503, 0.4306, 0.823, 0.9783, 0.8207, 0.9792, 0.8686, 0.9173, 0.8525, 0.9214, 0.8251, 0.4713, 0.873, 0.9765, 0.8743, 0.9149, 0.8906, 0.5184, 0.8893, 0.4718, 0.8686, 0.2717, 0.8587, 0.2715, 0.8508, 0.2723, 0.8429, 0.4255, 0.8503, 0.9765, 0.8743, 0.9764, 0.9221, 0.9192, 0.918, 0.9149, 0.8906, 0.4718, 0.8686, 0.4732, 0.8216, 0.5147, 0.8259, 0.5192, 0.8525, 0.4713, 0.873, 0.4722, 0.9199, 0.4298, 0.918, 0.425, 0.8907, 0.912, 0.8204, 0.9818, 0.8165, 0.9783, 0.8207, 0.9214, 0.8251, 0.521, 0.8214, 0.5263, 0.847, 0.5192, 0.8525, 0.5147, 0.8259, 0.985, 0.8751, 0.9799, 0.9262, 0.9764, 0.9221, 0.9765, 0.8743, 0.4231, 0.8193, 0.4726, 0.8152, 0.4732, 0.8216, 0.4306, 0.823, 0.4222, 0.9217, 0.4171, 0.895, 0.425, 0.8907, 0.4298, 0.918, 0.9098, 0.9228, 0.9042, 0.8963, 0.9149, 0.8906, 0.9192, 0.918, 0.4176, 0.8459, 0.4231, 0.8193, 0.4306, 0.823, 0.4255, 0.8503, 0.4716, 0.9262, 0.4222, 0.9217, 0.4298, 0.918, 0.4722, 0.9199, 0.9066, 0.8467, 0.912, 0.8204, 0.9214, 0.8251, 0.9173, 0.8525, 0.5199, 0.9205, 0.4716, 0.9262, 0.4722, 0.9199, 0.5137, 0.9159, 0.4171, 0.895, 0.2711, 0.9022, 0.2724, 0.8958, 0.425, 0.8907, 0.5254, 0.8949, 0.5199, 0.9205, 0.5137, 0.9159, 0.5184, 0.8893, 0.7279, 0.9803, 0.2761, 0.9795, 0.2759, 0.9306, 0.7282, 0.9306, 0.7331, 0.9308, 0.7302, 0.9831, 0.7279, 0.9803, 0.7282, 0.9306, 0.7302, 0.9831, 0.2738, 0.9818, 0.2761, 0.9795, 0.7279, 0.9803, 0.7059, 0.7443, 0.6973, 0.7607, 0.694, 0.7595, 0.7018, 0.7452, 0.6462, 0.8133, 0.5783, 0.8133, 0.5822, 0.8108, 0.6423, 0.8108, 0.6454, 0.7123, 0.7059, 0.7443, 0.7018, 0.7452, 0.6495, 0.7165, 0.6454, 0.7123, 0.5769, 0.7123, 0.577, 0.646, 0.6455, 0.646, 0.6464, 0.7791, 0.5782, 0.7791, 0.582, 0.7741, 0.6422, 0.774, 0.6454, 0.7123, 0.6428, 0.7287, 0.58, 0.7287, 0.5769, 0.7123, 0.58, 0.7287, 0.5782, 0.7791, 0.5749, 0.7761, 0.5784, 0.7303, 0.6464, 0.7791, 0.6428, 0.7287, 0.6444, 0.7304, 0.6498, 0.7762, 0.7549, 0.3876, 0.7549, 0.465, 0.7493, 0.4611, 0.7493, 0.3916, 0.58, 0.7287, 0.6428, 0.7287, 0.6405, 0.7336, 0.5827, 0.7338, 0.6428, 0.7287, 0.6464, 0.7791, 0.6422, 0.774, 0.6405, 0.7336, 0.5782, 0.7791, 0.58, 0.7287, 0.5827, 0.7338, 0.582, 0.7741, 0.648, 0.3916, 0.7493, 0.3916, 0.7131, 0.4539, 0.6841, 0.4539, 0.6424, 0.465, 0.6424, 0.3876, 0.648, 0.3916, 0.648, 0.4611, 0.6424, 0.3876, 0.7549, 0.3876, 0.7493, 0.3916, 0.648, 0.3916, 0.7549, 0.465, 0.6424, 0.465, 0.648, 0.4611, 0.7493, 0.4611, 0.5822, 0.7815, 0.6424, 0.7815, 0.6423, 0.8108, 0.5822, 0.8108, 0.5782, 0.7791, 0.6464, 0.7791, 0.6424, 0.7815, 0.5822, 0.7815, 0.5783, 0.8133, 0.5782, 0.7791, 0.5822, 0.7815, 0.5822, 0.8108, 0.6464, 0.7791, 0.6462, 0.8133, 0.6423, 0.8108, 0.6424, 0.7815, 0.5784, 0.7303, 0.5749, 0.7761, 0.5501, 0.7921, 0.5302, 0.7612, 0.6444, 0.7304, 0.6495, 0.7165, 0.7018, 0.7452, 0.694, 0.7595, 0.6498, 0.7762, 0.6444, 0.7304, 0.694, 0.7595, 0.6752, 0.7913, 0.5728, 0.7164, 0.5784, 0.7303, 0.5302, 0.7612, 0.5218, 0.7473, 0.676, 0.7962, 0.6464, 0.7791, 0.6498, 0.7762, 0.6752, 0.7913, 0.5769, 0.7123, 0.58, 0.7287, 0.5784, 0.7303, 0.5728, 0.7164, 0.5782, 0.7791, 0.5495, 0.797, 0.5501, 0.7921, 0.5749, 0.7761, 0.6973, 0.7607, 0.676, 0.7962, 0.6752, 0.7913, 0.694, 0.7595, 0.5495, 0.797, 0.5269, 0.7625, 0.5302, 0.7612, 0.5501, 0.7921, 0.5269, 0.7625, 0.5176, 0.7465, 0.5218, 0.7473, 0.5302, 0.7612, 0.5176, 0.7465, 0.5769, 0.7123, 0.5728, 0.7164, 0.5218, 0.7473, 0.6428, 0.7287, 0.6454, 0.7123, 0.6495, 0.7165, 0.6444, 0.7304, 0.3044, 0.3137, 0.3141, 0.313, 0.3134, 0.3241, 0.3057, 0.3242, 0.7493, 0.4611, 0.648, 0.4611, 0.6841, 0.4594, 0.7131, 0.4594, 0.7493, 0.3916, 0.7493, 0.4611, 0.7131, 0.4594, 0.7131, 0.4539, 0.648, 0.4611, 0.648, 0.3916, 0.6841, 0.4539, 0.6841, 0.4594, 0.3057, 0.3242, 0.3134, 0.3241, 0.3132, 0.368, 0.3055, 0.3682, 0.3144, 0.3786, 0.3048, 0.3792, 0.3055, 0.3682, 0.3132, 0.368, 0.6841, 0.4539, 0.7131, 0.4539, 0.7102, 0.4567, 0.6871, 0.4567, 0.3055, 0.3682, 0.3048, 0.3792, 0.298, 0.3765, 0.3002, 0.3659, 0.3134, 0.3241, 0.3141, 0.313, 0.3209, 0.3158, 0.3187, 0.3264, 0.7131, 0.4594, 0.6841, 0.4594, 0.6871, 0.4567, 0.7102, 0.4567, 0.3144, 0.3786, 0.3132, 0.368, 0.3184, 0.3656, 0.3209, 0.3757, 0.3044, 0.3137, 0.3057, 0.3242, 0.3005, 0.3267, 0.298, 0.3166, 0.3057, 0.3242, 0.3055, 0.3682, 0.3002, 0.3659, 0.3005, 0.3267, 0.3132, 0.368, 0.3134, 0.3241, 0.3187, 0.3264, 0.3184, 0.3656, 0.3867, 0.708, 0.396, 0.6922, 0.3992, 0.6936, 0.3909, 0.7073, 0.4469, 0.6422, 0.5141, 0.6422, 0.5103, 0.6446, 0.4508, 0.6446, 0.4452, 0.7422, 0.3867, 0.708, 0.3909, 0.7073, 0.4412, 0.738, 0.4452, 0.7422, 0.5138, 0.7433, 0.5128, 0.8097, 0.4442, 0.8086, 0.4467, 0.6761, 0.5143, 0.6761, 0.5103, 0.6812, 0.4505, 0.6809, 0.4452, 0.7422, 0.4484, 0.7259, 0.5113, 0.7268, 0.5138, 0.7433, 0.5113, 0.7268, 0.5143, 0.6761, 0.5176, 0.6789, 0.5129, 0.7251, 0.4467, 0.6761, 0.4484, 0.7259, 0.4468, 0.7243, 0.4435, 0.679, 0.7549, 0.3087, 0.7549, 0.3861, 0.7493, 0.3822, 0.7493, 0.3126, 0.5113, 0.7268, 0.4484, 0.7259, 0.451, 0.721, 0.5088, 0.7217, 0.4484, 0.7259, 0.4467, 0.6761, 0.4505, 0.6809, 0.451, 0.721, 0.5143, 0.6761, 0.5113, 0.7268, 0.5088, 0.7217, 0.5103, 0.6812, 0.648, 0.3126, 0.7493, 0.3126, 0.7131, 0.375, 0.6841, 0.375, 0.6424, 0.3861, 0.6424, 0.3087, 0.648, 0.3126, 0.648, 0.3822, 0.6424, 0.3087, 0.7549, 0.3087, 0.7493, 0.3126, 0.648, 0.3126, 0.7549, 0.3861, 0.6424, 0.3861, 0.648, 0.3822, 0.7493, 0.3822, 0.5103, 0.6736, 0.4507, 0.6736, 0.4508, 0.6446, 0.5103, 0.6446, 0.5143, 0.6761, 0.4467, 0.6761, 0.4507, 0.6736, 0.5103, 0.6736, 0.5141, 0.6422, 0.5143, 0.6761, 0.5103, 0.6736, 0.5103, 0.6446, 0.4467, 0.6761, 0.4469, 0.6422, 0.4508, 0.6446, 0.4507, 0.6736, 0.5129, 0.7251, 0.5176, 0.6789, 0.5433, 0.6629, 0.5632, 0.6949, 0.4468, 0.7243, 0.4412, 0.738, 0.3909, 0.7073, 0.3992, 0.6936, 0.4435, 0.679, 0.4468, 0.7243, 0.3992, 0.6936, 0.4191, 0.663, 0.518, 0.7391, 0.5129, 0.7251, 0.5632, 0.6949, 0.5713, 0.7094, 0.4185, 0.6582, 0.4467, 0.6761, 0.4435, 0.679, 0.4191, 0.663, 0.5138, 0.7433, 0.5113, 0.7268, 0.5129, 0.7251, 0.518, 0.7391, 0.5143, 0.6761, 0.5439, 0.6578, 0.5433, 0.6629, 0.5176, 0.6789, 0.396, 0.6922, 0.4185, 0.6582, 0.4191, 0.663, 0.3992, 0.6936, 0.5439, 0.6578, 0.5667, 0.6936, 0.5632, 0.6949, 0.5433, 0.6629, 0.5667, 0.6936, 0.5756, 0.7104, 0.5713, 0.7094, 0.5632, 0.6949, 0.5756, 0.7104, 0.5138, 0.7433, 0.518, 0.7391, 0.5713, 0.7094, 0.4484, 0.7259, 0.4452, 0.7422, 0.4412, 0.738, 0.4468, 0.7243, 0.28, 0.3136, 0.2895, 0.3129, 0.2891, 0.3239, 0.2814, 0.3241, 0.7493, 0.3822, 0.648, 0.3822, 0.6841, 0.3805, 0.7131, 0.3805, 0.7493, 0.3126, 0.7493, 0.3822, 0.7131, 0.3805, 0.7131, 0.375, 0.648, 0.3822, 0.648, 0.3126, 0.6841, 0.375, 0.6841, 0.3805, 0.2814, 0.3241, 0.2891, 0.3239, 0.2891, 0.3682, 0.2813, 0.368, 0.2896, 0.3792, 0.28, 0.3784, 0.2813, 0.368, 0.2891, 0.3682, 0.6841, 0.375, 0.7131, 0.375, 0.7102, 0.3778, 0.6871, 0.3778, 0.2813, 0.368, 0.28, 0.3784, 0.2736, 0.3755, 0.2762, 0.3655, 0.2891, 0.3239, 0.2895, 0.3129, 0.2965, 0.3155, 0.2944, 0.3262, 0.7131, 0.3805, 0.6841, 0.3805, 0.6871, 0.3778, 0.7102, 0.3778, 0.2896, 0.3792, 0.2891, 0.3682, 0.2944, 0.3659, 0.2965, 0.3765, 0.28, 0.3136, 0.2814, 0.3241, 0.2762, 0.3266, 0.2736, 0.3166, 0.2814, 0.3241, 0.2813, 0.368, 0.2762, 0.3655, 0.2762, 0.3266, 0.2891, 0.3682, 0.2891, 0.3239, 0.2944, 0.3262, 0.2944, 0.3659, 0.7795, 0.005398, 0.7795, 0.008227, 0.568, 0.008228, 0.568, 0.005397, 0.7795, 0.008227, 0.7795, 0.03801, 0.568, 0.03801, 0.568, 0.008228, 0.7795, 0.03801, 0.7795, 0.04084, 0.568, 0.04084, 0.568, 0.03801, 0.7824, 0.03801, 0.7824, 0.008227, 0.9939, 0.008228, 0.9939, 0.03801, 0.5652, 0.008228, 0.568, 0.008228, 0.568, 0.03801, 0.5652, 0.03801, 0.7824, 0.03801, 0.7795, 0.03801, 0.7795, 0.008227, 0.7824, 0.008227, 0.7795, 0.08242, 0.7795, 0.07959, 0.991, 0.07959, 0.991, 0.08242, 0.7795, 0.07959, 0.7795, 0.04981, 0.991, 0.04981, 0.991, 0.07959, 0.7795, 0.04981, 0.7795, 0.04698, 0.991, 0.04698, 0.991, 0.04981, 0.7767, 0.04981, 0.7767, 0.07959, 0.5652, 0.07959, 0.5652, 0.04981, 0.9939, 0.07959, 0.991, 0.07959, 0.991, 0.04981, 0.9939, 0.04981, 0.7767, 0.04981, 0.7795, 0.04981, 0.7795, 0.07959, 0.7767, 0.07959, 0.7864, 0.1239, 0.7868, 0.1211, 0.9487, 0.122, 0.9484, 0.1248, 0.7868, 0.1211, 0.7868, 0.09135, 0.9487, 0.0922, 0.9487, 0.122, 0.7868, 0.09135, 0.7865, 0.08856, 0.9484, 0.08941, 0.9487, 0.0922, 0.7839, 0.09135, 0.7839, 0.1211, 0.622, 0.122, 0.622, 0.0922, 0.9515, 0.122, 0.9487, 0.122, 0.9487, 0.0922, 0.9515, 0.0922, 0.7839, 0.09135, 0.7868, 0.09135, 0.7868, 0.1211, 0.7839, 0.1211, 0.7905, 0.132, 0.7901, 0.1348, 0.6282, 0.1339, 0.6285, 0.1311, 0.7901, 0.1348, 0.7901, 0.1646, 0.6282, 0.1637, 0.6282, 0.1339, 0.7901, 0.1646, 0.7904, 0.1673, 0.6285, 0.1665, 0.6282, 0.1637, 0.793, 0.1646, 0.793, 0.1348, 0.9549, 0.1339, 0.9549, 0.1637, 0.6254, 0.1339, 0.6282, 0.1339, 0.6282, 0.1637, 0.6254, 0.1637, 0.793, 0.1646, 0.7901, 0.1646, 0.7901, 0.1348, 0.793, 0.1348, 0.8024, 0.227, 0.8021, 0.2298, 0.6773, 0.2289, 0.6776, 0.2261, 0.8021, 0.2298, 0.8021, 0.2596, 0.6773, 0.2587, 0.6773, 0.2289, 0.8021, 0.2596, 0.8023, 0.2624, 0.6775, 0.2615, 0.6773, 0.2587, 0.8049, 0.2596, 0.8049, 0.2298, 0.9297, 0.2289, 0.9297, 0.2587, 0.6745, 0.2289, 0.6773, 0.2289, 0.6773, 0.2587, 0.6745, 0.2587, 0.8049, 0.2596, 0.8021, 0.2596, 0.8021, 0.2298, 0.8049, 0.2298, 0.7922, 0.1788, 0.7918, 0.1816, 0.6299, 0.1807, 0.6302, 0.178, 0.7918, 0.1816, 0.7918, 0.2114, 0.6299, 0.2105, 0.6299, 0.1807, 0.7918, 0.2114, 0.7921, 0.2142, 0.6302, 0.2133, 0.6299, 0.2105, 0.7947, 0.2114, 0.7947, 0.1816, 0.9566, 0.1807, 0.9566, 0.2105, 0.6271, 0.1807, 0.6299, 0.1807, 0.6299, 0.2105, 0.6271, 0.2105, 0.7947, 0.2114, 0.7918, 0.2114, 0.7918, 0.1816, 0.7947, 0.1816, 0.8024, 0.2694, 0.8021, 0.2722, 0.6773, 0.2713, 0.6776, 0.2685, 0.8021, 0.2722, 0.8021, 0.302, 0.6773, 0.3011, 0.6773, 0.2713, 0.8021, 0.302, 0.8023, 0.3048, 0.6775, 0.3039, 0.6773, 0.3011, 0.8049, 0.302, 0.8049, 0.2722, 0.9297, 0.2713, 0.9297, 0.3011, 0.6745, 0.2713, 0.6773, 0.2713, 0.6773, 0.3011, 0.6745, 0.3011, 0.8049, 0.302, 0.8021, 0.302, 0.8021, 0.2722, 0.8049, 0.2722, 0.789, 0.3187, 0.8013, 0.3187, 0.8013, 0.3326, 0.789, 0.3326, 0.8013, 0.4709, 0.789, 0.4709, 0.789, 0.3326, 0.8013, 0.3326, 0.2724, 0.8958, 0.2717, 0.8879, 0.272, 0.88, 0.4713, 0.873, 0.425, 0.8907, 0.8013, 0.4848, 0.789, 0.4848, 0.789, 0.4709, 0.8013, 0.4709, 0.8275, 0.4709, 0.8152, 0.4709, 0.8152, 0.3326, 0.8275, 0.3326, 0.8152, 0.3326, 0.8152, 0.4709, 0.8013, 0.4709, 0.8013, 0.3326])
me_cube_008.materials.append(mat_matstore1)
me_cube_008.use_remesh_preserve_volume = False
me_cube_008.use_remesh_preserve_attributes = False
me_cube_008.use_mirror_vertex_groups = False
me_cube_008.update()

# ---- objects
ob_lamp = bpy.data.objects.new('Lamp', light_lamp)
ob_camera = bpy.data.objects.new('Camera', cam_camera)
ob_store1 = bpy.data.objects.new('Store1', me_cube_008)

# ---- transforms, parenting, visibility, modifiers, constraints
ob_lamp.location = (4.076, 1.005, 11.14)
ob_lamp.rotation_euler = (0.6503, 0.05522, 1.866)
ob_lamp.lock_rotations_4d = False
ob_lamp.empty_display_type = 'ARROWS'
ob_lamp.color = (0.0, 0.0, 0.0, 0.0)
ob_lamp.lineart.crease_threshold = 0.0
ob_camera.location = (22.95, 14.57, 8.046)
ob_camera.rotation_euler = (1.284, -3.597e-06, -4.169)
ob_camera.lock_rotations_4d = False
ob_camera.empty_display_type = 'ARROWS'
ob_camera.color = (0.0, 0.0, 0.0, 0.0)
ob_camera.display_type = 'WIRE'
ob_camera.lineart.crease_threshold = 0.0
ob_store1.location = (0.0, 0.0, 0.0)
ob_store1.lineart.crease_threshold = 0.0
_m = ob_store1.modifiers.new('Auto Smooth', 'NODES')
_m.node_group = ng_auto_smooth
_gi = [s.identifier for s in ng_auto_smooth.interface.items_tree if s.item_type == 'SOCKET' and s.in_out == 'INPUT']
_m[_gi[1]] = 3.142  # Angle

# ---- collection membership
col_collection_1.objects.link(ob_lamp)
col_collection_1.objects.link(ob_camera)
col_collection_1.objects.link(ob_store1)

# ---- scene / render settings (as saved in the file)
scene.camera = ob_camera
scene.frame_start = 1; scene.frame_end = 250; scene.frame_set(1)
scene.render.engine = 'BLENDER_EEVEE_NEXT'
scene.render.dither_intensity = 0.0
scene.cycles.use_denoising = False
scene.cycles.samples = 128
scene.cycles.sampling_pattern = 'TABULATED_SOBOL'
scene.cycles.use_adaptive_sampling = False
scene.cycles.use_light_tree = False
scene.cycles.blur_glossy = 0.0
scene.cycles.sample_clamp_indirect = 0.0
scene.view_settings.view_transform = 'Standard'
bpy.context.view_layer.update()
